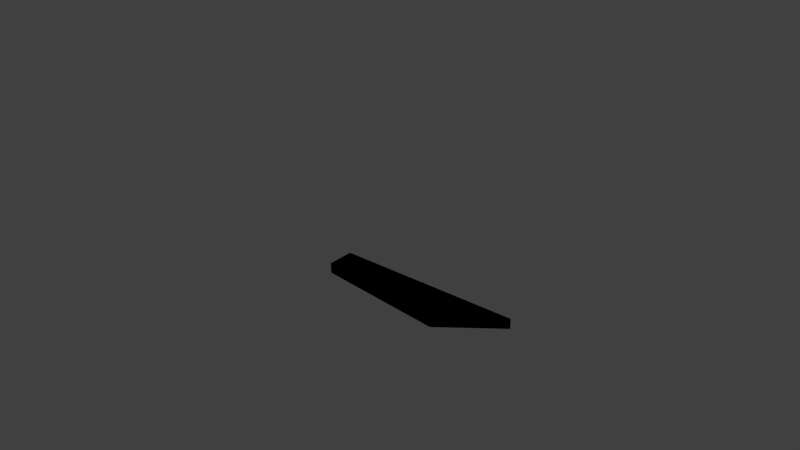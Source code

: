 # Source: dungeon_props.blend  (saved by Blender 2.78.0; exported with 4.5.12 LTS)
import bpy
from mathutils import Matrix  # noqa: F401  (used for matrix-valued properties, if any)

bpy.ops.wm.read_factory_settings(use_empty=True)
scene = bpy.context.scene
scene.name = 'dungeon_props'

# ---- collections
col_collection_1 = bpy.data.collections.new('Collection 1'); scene.collection.children.link(col_collection_1)
col_collection_1.hide_render = True
col_collection_1.hide_viewport = True
col_collection_2 = bpy.data.collections.new('Collection 2'); scene.collection.children.link(col_collection_2)
col_collection_2.hide_render = True
col_collection_2.hide_viewport = True
col_collection_3 = bpy.data.collections.new('Collection 3'); scene.collection.children.link(col_collection_3)
col_collection_3.hide_render = True
col_collection_3.hide_viewport = True
col_collection_4 = bpy.data.collections.new('Collection 4'); scene.collection.children.link(col_collection_4)
col_collection_4.hide_render = True
col_collection_4.hide_viewport = True
col_collection_5 = bpy.data.collections.new('Collection 5'); scene.collection.children.link(col_collection_5)
col_collection_5.hide_render = True
col_collection_5.hide_viewport = True
col_collection_6 = bpy.data.collections.new('Collection 6'); scene.collection.children.link(col_collection_6)
col_collection_6.hide_render = True
col_collection_6.hide_viewport = True
col_collection_7 = bpy.data.collections.new('Collection 7'); scene.collection.children.link(col_collection_7)
col_collection_7.hide_render = True
col_collection_7.hide_viewport = True
col_collection_8 = bpy.data.collections.new('Collection 8'); scene.collection.children.link(col_collection_8)
col_collection_8.hide_render = True
col_collection_8.hide_viewport = True
col_collection_9 = bpy.data.collections.new('Collection 9'); scene.collection.children.link(col_collection_9)
col_collection_9.hide_render = True
col_collection_9.hide_viewport = True
col_collection_10 = bpy.data.collections.new('Collection 10'); scene.collection.children.link(col_collection_10)
col_collection_11 = bpy.data.collections.new('Collection 11'); scene.collection.children.link(col_collection_11)
col_collection_11.hide_render = True
col_collection_11.hide_viewport = True
col_collection_12 = bpy.data.collections.new('Collection 12'); scene.collection.children.link(col_collection_12)
col_collection_12.hide_render = True
col_collection_12.hide_viewport = True
col_collection_13 = bpy.data.collections.new('Collection 13'); scene.collection.children.link(col_collection_13)
col_collection_13.hide_render = True
col_collection_13.hide_viewport = True

# ---- materials (node trees are filled in below, after node groups)
mat_collision = bpy.data.materials.new('collision')
mat_dungeon_props = bpy.data.materials.new('dungeon_props')
mat_dungeon_props.alpha_threshold = 0.0
mat_dungeon_props.roughness = 0.5
mat_dungeon_props.specular_intensity = 0.5173

# ---- material node trees
mat_dungeon_props.use_nodes = True; mat_dungeon_props.node_tree.nodes.clear()
_N = mat_dungeon_props.node_tree.nodes; _L = mat_dungeon_props.node_tree.links
n0 = _N.new('ShaderNodeSeparateColor'); n0.name = 'Separate RGB'; n0.location = (-919, 144)
n1 = _N.new('ShaderNodeSqueeze'); n1.name = 'Squeeze Value'; n1.location = (-732, 165)
n1.inputs[1].default_value = 9.5
n1.inputs[2].default_value = 0.7
n2 = _N.new('ShaderNodeCombineColor'); n2.name = 'Combine RGB'; n2.location = (-524, 171)
n3 = _N.new('NodeUndefined'); n3.name = 'Extended Material'; n3.location = (-177, 589)
n3.inputs[2].default_value = 1.0
n3.inputs[3].default_value = (0.0, 0.0, 0.0)
n3.inputs[4].default_value = (1.0, 1.0, 1.0, 1.0)
n3.inputs[5].default_value = 1.0
n3.inputs[6].default_value = 0.0
n3.inputs[7].default_value = 0.0
n3.inputs[8].default_value = 0.0
n3.inputs[10].default_value = 0.0
n4 = _N.new('NodeUndefined'); n4.name = 'Geometry'; n4.location = (-1836, -428)
n5 = _N.new('NodeUndefined'); n5.name = 'Output'; n5.location = (430, 893)
n6 = _N.new('NodeUndefined'); n6.name = 'Texture'; n6.location = (-1434, -98)
n7 = _N.new('NodeReroute'); n7.name = 'Reroute'; n7.location = (-761, -60)
n7.width = 16
n8 = _N.new('ShaderNodeMix'); n8.name = 'Mix'; n8.location = (-649, 37)
n8.data_type = 'RGBA'
n8.blend_type = 'BURN'
n8.inputs[0].default_value = 0.04
_L.new(n7.outputs[0], n8.inputs[6])
_L.new(n6.outputs[0], n3.inputs[9])
_L.new(n3.outputs[0], n5.inputs[0])
_L.new(n3.outputs[1], n5.inputs[1])
_L.new(n6.outputs[1], n0.inputs[0])
_L.new(n0.outputs[0], n1.inputs[0])
_L.new(n1.outputs[0], n2.inputs[0])
_L.new(n1.outputs[0], n2.inputs[1])
_L.new(n1.outputs[0], n2.inputs[2])
_L.new(n2.outputs[0], n3.inputs[1])
_L.new(n4.outputs[4], n6.inputs[0])
_L.new(n8.outputs[2], n3.inputs[0])
_L.new(n6.outputs[1], n7.inputs[0])
_L.new(n7.outputs[0], n8.inputs[7])

# ---- world
world_world = bpy.data.worlds.new('World'); scene.world = world_world
world_world.color = (0.05088, 0.05088, 0.05088)
world_world.use_sun_shadow = False
world_world.sun_shadow_jitter_overblur = 0.0
world_world.cycles.sampling_method = 'NONE'
world_world.cycles.sample_map_resolution = 256

# ---- lights
light_sun = bpy.data.lights.new('Sun', 'SUN')
light_sun.transmission_factor = 0.0
light_sun.angle = 0.1993
light_sun.energy = 1.0
light_sun.shadow_buffer_clip_start = 0.5
light_sun.shadow_soft_size = 0.1
light_sun.shadow_cascade_max_distance = 1000.0
light_sun.cycles.use_multiple_importance_sampling = False

# ---- meshes
me_skull_collision = bpy.data.meshes.new('skull_collision')
me_skull_collision.from_pydata([(0.0, 0.0, -0.1407), (0.0, 0.0, 0.1407), (-0.09721, -0.09721, 0.0), (-0.09721, 0.09721, 0.0), (0.09721, 0.09721, 0.0), (0.09721, -0.09721, 0.0)], [], [(5, 2, 0), (4, 5, 0), (3, 4, 0), (2, 3, 0), (1, 3, 2), (1, 4, 3), (1, 5, 4), (1, 2, 5)])
me_skull_collision.materials.append(mat_collision)
me_skull_collision.use_remesh_preserve_volume = False
me_skull_collision.use_remesh_preserve_attributes = False
me_skull_collision.use_mirror_vertex_groups = False
me_skull_collision.update()
me_skull = bpy.data.meshes.new('skull')
me_skull.from_pydata([(-0.05007, -0.06469, -0.04239), (-0.06367, 0.08077, -0.01701), (-0.05856, -0.03941, 0.07973), (-0.06367, 0.08077, 0.08627), (-0.06247, -0.001021, -0.04723), (-0.07607, -0.05897, -0.01766), (-0.07607, 0.09316, 0.02259), (-0.07607, 0.0171, 0.09708), (-0.09267, 0.0171, -0.005183), (-0.04667, -0.06694, -0.08415), (-0.04189, -0.03056, -0.08578), (0.05007, -0.06469, -0.04239), (0.06367, 0.08077, -0.01701), (0.05856, -0.03941, 0.07973), (0.06367, 0.08077, 0.08627), (-1.312e-09, 0.09316, -0.02941), (-1.312e-09, -0.0997, -0.05537), (0.06247, -0.001021, -0.04723), (0.07607, -0.05897, -0.01766), (0.07607, 0.09316, 0.02259), (-1.312e-09, 0.09316, 0.09866), (-1.312e-09, -0.05534, 0.09005), (0.07607, 0.0171, 0.09708), (-1.312e-09, -0.001021, -0.06944), (-1.312e-09, 0.0171, 0.1209), (-1.312e-09, -0.09014, 0.02201), (0.09267, 0.0171, -0.005183), (-1.312e-09, 0.1154, 0.02259), (0.04667, -0.06694, -0.08415), (-1.312e-09, -0.09663, -0.08672), (0.04189, -0.03056, -0.08578), (-1.312e-09, -0.03056, -0.08578)], [], [(4, 23, 31, 10), (24, 7, 2, 21), (25, 21, 2, 5), (8, 7, 3, 6), (27, 15, 1, 6), (15, 23, 4, 1), (20, 3, 7, 24), (16, 25, 5, 0), (4, 8, 6, 1), (0, 5, 8, 4), (5, 2, 7, 8), (20, 27, 6, 3), (31, 29, 9, 10), (0, 4, 10, 9), (16, 0, 9, 29), (17, 30, 31, 23), (24, 21, 13, 22), (25, 18, 13, 21), (26, 19, 14, 22), (27, 19, 12, 15), (15, 12, 17, 23), (20, 24, 22, 14), (16, 11, 18, 25), (17, 12, 19, 26), (11, 17, 26, 18), (18, 26, 22, 13), (20, 14, 19, 27), (31, 30, 28, 29), (11, 28, 30, 17), (16, 29, 28, 11)])
me_skull.polygons.foreach_set('use_smooth', [True] * 30)
_uv = me_skull.uv_layers.new(name='UVMap_0')
_uv.uv.foreach_set('vector', [0.643, 0.9759, 0.6322, 0.9558, 0.6414, 0.949, 0.6504, 0.9596, 0.7112, 0.8977, 0.7254, 0.919, 0.7053, 0.9266, 0.6928, 0.9113, 0.6758, 0.9237, 0.6928, 0.9113, 0.7053, 0.9266, 0.6826, 0.9457, 0.6983, 0.9587, 0.7227, 0.9384, 0.7325, 0.958, 0.7175, 0.9699, 0.7312, 0.9883, 0.7156, 0.9968, 0.7074, 0.9777, 0.7175, 0.9699, 0.6038, 0.9767, 0.6322, 0.9558, 0.643, 0.9759, 0.6189, 0.9935, 0.7317, 0.8826, 0.7419, 0.9032, 0.7254, 0.919, 0.7112, 0.8977, 0.6608, 0.9348, 0.6758, 0.9237, 0.6826, 0.9457, 0.6727, 0.9469, 0.6826, 0.9647, 0.6983, 0.9587, 0.7175, 0.9699, 0.7074, 0.9777, 0.6727, 0.9469, 0.6826, 0.9457, 0.6983, 0.9587, 0.6826, 0.9647, 0.6826, 0.9457, 0.7053, 0.9266, 0.7227, 0.9384, 0.6983, 0.9587, 0.7488, 0.9707, 0.7312, 0.9883, 0.7175, 0.9699, 0.7325, 0.958, 0.6414, 0.949, 0.6548, 0.9392, 0.6608, 0.9526, 0.6504, 0.9596, 0.6727, 0.9469, 0.6826, 0.9647, 0.6659, 0.963, 0.6608, 0.9526, 0.6608, 0.9348, 0.6727, 0.9469, 0.6608, 0.9526, 0.6548, 0.9392, 0.6162, 0.9395, 0.634, 0.9373, 0.6414, 0.949, 0.6322, 0.9558, 0.7112, 0.8977, 0.6928, 0.9113, 0.6819, 0.8947, 0.6951, 0.8778, 0.6758, 0.9237, 0.6569, 0.9107, 0.6819, 0.8947, 0.6928, 0.9113, 0.6492, 0.8919, 0.6442, 0.8702, 0.66, 0.8595, 0.6758, 0.8747, 0.6307, 0.8517, 0.6442, 0.8702, 0.6337, 0.8775, 0.6179, 0.864, 0.6038, 0.9767, 0.5922, 0.9573, 0.6162, 0.9395, 0.6322, 0.9558, 0.7317, 0.8826, 0.7112, 0.8977, 0.6951, 0.8778, 0.7151, 0.8668, 0.6608, 0.9348, 0.6528, 0.9198, 0.6569, 0.9107, 0.6758, 0.9237, 0.6388, 0.9051, 0.6337, 0.8775, 0.6442, 0.8702, 0.6492, 0.8919, 0.6528, 0.9198, 0.6388, 0.9051, 0.6492, 0.8919, 0.6569, 0.9107, 0.6569, 0.9107, 0.6492, 0.8919, 0.6758, 0.8747, 0.6819, 0.8947, 0.6527, 0.8401, 0.66, 0.8595, 0.6442, 0.8702, 0.6307, 0.8517, 0.6414, 0.949, 0.634, 0.9373, 0.6438, 0.9294, 0.6548, 0.9392, 0.6528, 0.9198, 0.6438, 0.9294, 0.6354, 0.9215, 0.6388, 0.9051, 0.6608, 0.9348, 0.6548, 0.9392, 0.6438, 0.9294, 0.6528, 0.9198])
me_skull.materials.append(mat_dungeon_props)
me_skull.use_remesh_preserve_volume = False
me_skull.use_remesh_preserve_attributes = False
me_skull.use_mirror_vertex_groups = False
me_skull.update()
me_torax_collision = bpy.data.meshes.new('torax_collision')
me_torax_collision.from_pydata([(8.283e-09, 0.1074, -0.3313), (2.43e-08, -0.2051, 0.0), (8.283e-09, 0.0268, 0.2581), (0.2085, 0.1373, 0.01525), (-0.2085, 0.1199, 0.0)], [], [(2, 4, 1), (1, 4, 0), (4, 3, 0), (3, 1, 0), (2, 3, 4), (2, 1, 3)])
me_torax_collision.materials.append(mat_collision)
me_torax_collision.use_remesh_preserve_volume = False
me_torax_collision.use_remesh_preserve_attributes = False
me_torax_collision.use_mirror_vertex_groups = False
me_torax_collision.update()
me_torax = bpy.data.meshes.new('torax')
me_torax.from_pydata([(-1.685e-05, 0.1353, -0.3231), (0.1326, 0.1, -0.311), (-1.557e-06, 0.1517, 0.2261), (0.1414, 0.07226, 0.2261), (-0.1324, 0.1106, -0.333), (-0.1413, 0.07357, 0.2261), (0.1658, -0.1001, -0.2269), (0.1414, -0.08023, 0.2261), (-0.1581, -0.09075, -0.223), (-0.1413, -0.08023, 0.2261), (7.814e-05, -0.1441, 0.2261), (8.598e-05, 0.1716, 0.1004), (7.477e-05, 0.182, -0.1207), (0.206, 0.08259, -0.1196), (0.2003, 0.08376, 0.09971), (-0.2, 0.08561, 0.0997), (-0.2071, 0.08506, -0.1198), (0.1941, -0.1161, -0.06904), (0.2003, -0.1103, 0.09971), (-0.2, -0.1103, 0.0997), (-0.2006, -0.1114, -0.0656), (0.0001987, -0.2007, 0.09971), (-0.001721, -0.1899, -0.04369)], [], [(0, 12, 13, 1), (3, 7, 18, 14), (18, 7, 10, 21), (4, 8, 20, 16), (6, 17, 22), (11, 15, 5, 2), (11, 2, 3, 14), (15, 19, 9, 5), (13, 17, 6, 1), (21, 10, 9, 19), (8, 22, 20), (22, 21, 19, 20), (13, 12, 11, 14), (12, 16, 15, 11), (16, 20, 19, 15), (14, 18, 17, 13), (0, 4, 16, 12), (17, 18, 21, 22)])
me_torax.polygons.foreach_set('use_smooth', [True] * 18)
_uv = me_torax.uv_layers.new(name='UVMap_0')
_uv.uv.foreach_set('vector', [0.6142, 0.8758, 0.5705, 0.8757, 0.5699, 0.8333, 0.6119, 0.8438, 0.502, 0.8394, 0.5027, 0.8043, 0.5328, 0.7998, 0.53, 0.835, 0.5328, 0.7998, 0.5027, 0.8043, 0.5025, 0.7693, 0.5318, 0.7554, 0.6163, 0.9071, 0.5901, 0.9565, 0.562, 0.9537, 0.5696, 0.9184, 0.5889, 0.7945, 0.5641, 0.7962, 0.566, 0.7505, 0.5279, 0.8755, 0.5295, 0.9159, 0.5016, 0.9113, 0.5019, 0.8754, 0.5279, 0.8755, 0.5019, 0.8754, 0.502, 0.8394, 0.53, 0.835, 0.5295, 0.9159, 0.5319, 0.9511, 0.502, 0.9463, 0.5016, 0.9113, 0.5699, 0.8333, 0.5641, 0.7962, 0.5889, 0.7945, 0.6119, 0.8438, 0.5306, 0.995, 0.5016, 0.9809, 0.502, 0.9463, 0.5319, 0.9511, 0.5901, 0.9565, 0.5648, 0.9992, 0.562, 0.9537, 0.5648, 0.9992, 0.5306, 0.995, 0.5319, 0.9511, 0.562, 0.9537, 0.5699, 0.8333, 0.5705, 0.8757, 0.5279, 0.8755, 0.53, 0.835, 0.5705, 0.8757, 0.5696, 0.9184, 0.5295, 0.9159, 0.5279, 0.8755, 0.5696, 0.9184, 0.562, 0.9537, 0.5319, 0.9511, 0.5295, 0.9159, 0.53, 0.835, 0.5328, 0.7998, 0.5641, 0.7962, 0.5699, 0.8333, 0.6142, 0.8758, 0.6163, 0.9071, 0.5696, 0.9184, 0.5705, 0.8757, 0.5641, 0.7962, 0.5328, 0.7998, 0.5318, 0.7554, 0.566, 0.7505])
me_torax.materials.append(mat_dungeon_props)
me_torax.use_remesh_preserve_volume = False
me_torax.use_remesh_preserve_attributes = False
me_torax.use_mirror_vertex_groups = False
me_torax.update()
me_bone = bpy.data.meshes.new('bone')
me_bone.from_pydata([(-0.009715, -0.009988, -0.2386), (-0.01542, 0.01559, -0.2386), (0.01658, 0.01398, -0.2386), (0.02065, -0.0129, -0.2386), (-0.01967, -0.01901, 0.2336), (-0.01031, 0.01398, 0.2336), (0.01658, 0.01398, 0.2336), (0.01658, -0.0129, 0.2336), (-0.04757, -0.03372, 0.2739), (-0.0549, 0.0254, 0.2739), (0.04114, 0.03032, 0.2698), (0.04114, -0.02335, 0.2698), (-0.03893, -0.01569, 0.3022), (-0.04626, 0.01677, 0.3022), (0.0325, 0.02169, 0.2884), (0.0325, -0.005313, 0.2884), (-0.02306, -0.03145, -0.2613), (-0.02306, 0.02674, -0.2714), (0.02934, 0.02674, -0.2714), (0.02934, -0.03145, -0.2613), (-0.01212, -0.02131, -0.2958), (-0.01212, 0.0166, -0.2958), (0.0184, 0.0166, -0.2958), (0.0184, -0.02131, -0.2958)], [], [(4, 5, 1, 0), (5, 6, 2, 1), (6, 7, 3, 2), (7, 4, 0, 3), (3, 0, 16, 19), (4, 7, 11, 8), (8, 11, 15, 12), (7, 6, 10, 11), (6, 5, 9, 10), (5, 4, 8, 9), (15, 14, 13, 12), (11, 10, 14, 15), (10, 9, 13, 14), (9, 8, 12, 13), (19, 16, 20, 23), (2, 3, 19, 18), (1, 2, 18, 17), (0, 1, 17, 16), (20, 21, 22, 23), (18, 19, 23, 22), (17, 18, 22, 21), (16, 17, 21, 20)])
me_bone.polygons.foreach_set('use_smooth', [True] * 22)
_uv = me_bone.uv_layers.new(name='UVMap_0')
_uv.uv.foreach_set('vector', [0.7481, 0.7736, 0.7477, 0.785, 0.5903, 0.7808, 0.5906, 0.7721, 0.7477, 0.785, 0.7475, 0.794, 0.5902, 0.7915, 0.5903, 0.7808, 0.7479, 0.7524, 0.7479, 0.7614, 0.5905, 0.7619, 0.5905, 0.7528, 0.7479, 0.7614, 0.7481, 0.7736, 0.5906, 0.7721, 0.5905, 0.7619, 0.6567, 0.8268, 0.6469, 0.8353, 0.6427, 0.8237, 0.6511, 0.8191, 0.6947, 0.8384, 0.6894, 0.8264, 0.699, 0.8135, 0.7125, 0.8424, 0.7125, 0.8424, 0.699, 0.8135, 0.7086, 0.8119, 0.722, 0.8345, 0.6894, 0.8264, 0.6806, 0.8226, 0.6814, 0.8059, 0.699, 0.8135, 0.6804, 0.8539, 0.6881, 0.849, 0.7027, 0.8556, 0.6806, 0.8697, 0.6881, 0.849, 0.6947, 0.8384, 0.7125, 0.8424, 0.7027, 0.8556, 0.7086, 0.8119, 0.7161, 0.8058, 0.7327, 0.8292, 0.722, 0.8345, 0.699, 0.8135, 0.6814, 0.8059, 0.6871, 0.8004, 0.6959, 0.8042, 0.6806, 0.8697, 0.7027, 0.8556, 0.7083, 0.8611, 0.6877, 0.8738, 0.7027, 0.8556, 0.7125, 0.8424, 0.717, 0.8543, 0.7083, 0.8611, 0.6511, 0.8191, 0.6427, 0.8237, 0.6383, 0.8179, 0.6435, 0.808, 0.6672, 0.8237, 0.6567, 0.8268, 0.6511, 0.8191, 0.6672, 0.8086, 0.6355, 0.8383, 0.6236, 0.8448, 0.6133, 0.8318, 0.63, 0.828, 0.6469, 0.8353, 0.6355, 0.8383, 0.63, 0.828, 0.6427, 0.8237, 0.6383, 0.8179, 0.6278, 0.8194, 0.6285, 0.8072, 0.6435, 0.808, 0.6672, 0.8086, 0.6511, 0.8191, 0.6435, 0.808, 0.658, 0.8004, 0.63, 0.828, 0.6133, 0.8318, 0.6161, 0.821, 0.6278, 0.8194, 0.6427, 0.8237, 0.63, 0.828, 0.6278, 0.8194, 0.6383, 0.8179])
me_bone.materials.append(mat_dungeon_props)
me_bone.use_remesh_preserve_volume = False
me_bone.use_remesh_preserve_attributes = False
me_bone.use_mirror_vertex_groups = False
me_bone.update()
me_shackles_collision = bpy.data.meshes.new('shackles_collision')
me_shackles_collision.from_pydata([(-0.5122, 0.1177, -4.372e-09), (-0.3726, 0.3393, -4.372e-09), (0.3434, -0.01006, -5.83e-09), (-0.2329, 0.1177, -4.372e-09), (-0.3726, 0.1916, 0.13), (0.2774, -0.2635, -5.83e-09), (0.5436, -0.1789, -5.83e-09), (0.3882, -0.1508, 0.13)], [], [(7, 2, 5), (7, 5, 6), (7, 6, 2), (4, 1, 0), (4, 0, 3), (4, 3, 1)])
me_shackles_collision.materials.append(mat_collision)
me_shackles_collision.use_remesh_preserve_volume = False
me_shackles_collision.use_remesh_preserve_attributes = False
me_shackles_collision.use_mirror_vertex_groups = False
me_shackles_collision.update()
me_shackles = bpy.data.meshes.new('shackles')
me_shackles.from_pydata([(0.3003, -0.1453, 0.08015), (0.32, -0.2106, -3.896e-09), (0.3099, -0.09968, -3.896e-09), (-0.01757, -0.3183, 0.02583), (-0.005494, -0.372, -3.896e-09), (-0.01241, -0.2592, -3.896e-09), (-0.1761, -0.2784, 0.02758), (-0.2085, -0.3269, -3.896e-09), (-0.1276, -0.2452, -3.896e-09), (-0.3702, 0.1191, 0.07168), (-0.4259, 0.1125, -3.896e-09), (-0.3186, 0.1417, -3.896e-09), (0.1677, -0.2766, -3.896e-09), (0.1266, -0.2127, 0.04223), (0.1114, -0.1725, -3.896e-09), (-0.3016, 0.1752, 0.1063), (-0.3023, 0.2135, 0.1063), (-0.3023, 0.2135, -3.896e-09), (-0.3016, 0.1752, -3.896e-09), (-0.3214, 0.1426, -3.896e-09), (-0.3576, 0.1187, -3.896e-09), (-0.3993, 0.1159, -3.896e-09), (-0.4362, 0.1405, -3.896e-09), (-0.4542, 0.1743, -3.896e-09), (-0.4639, 0.207, -3.896e-09), (-0.4578, 0.2403, -3.896e-09), (-0.4404, 0.2652, -3.896e-09), (-0.4104, 0.285, -3.896e-09), (-0.3713, 0.2872, -3.896e-09), (-0.3411, 0.2754, -3.896e-09), (-0.3165, 0.2485, -3.896e-09), (-0.3214, 0.1426, 0.1063), (-0.3576, 0.1187, 0.1063), (-0.3993, 0.1159, 0.1063), (-0.4362, 0.1405, 0.1063), (-0.4542, 0.1743, 0.1063), (-0.4639, 0.207, 0.1063), (-0.4578, 0.2403, 0.1063), (-0.4404, 0.2652, 0.1063), (-0.4104, 0.285, 0.1063), (-0.3713, 0.2872, 0.1063), (-0.3411, 0.2754, 0.1063), (-0.3165, 0.2485, 0.1063), (-0.3193, 0.1803, 0.1063), (-0.3187, 0.2106, 0.1063), (-0.3187, 0.2106, -3.896e-09), (-0.3193, 0.1803, -3.896e-09), (-0.334, 0.1544, -3.896e-09), (-0.3631, 0.1351, -3.896e-09), (-0.3952, 0.1339, -3.896e-09), (-0.4233, 0.1521, -3.896e-09), (-0.4382, 0.1809, -3.896e-09), (-0.4466, 0.208, -3.896e-09), (-0.4418, 0.2336, -3.896e-09), (-0.4283, 0.2528, -3.896e-09), (-0.4053, 0.2685, -3.896e-09), (-0.3742, 0.2685, -3.896e-09), (-0.3505, 0.2609, -3.896e-09), (-0.3294, 0.2369, -3.896e-09), (-0.334, 0.1544, 0.1063), (-0.3631, 0.1351, 0.1063), (-0.3952, 0.1339, 0.1063), (-0.4233, 0.1521, 0.1063), (-0.4382, 0.1809, 0.1063), (-0.4466, 0.208, 0.1063), (-0.4418, 0.2336, 0.1063), (-0.4283, 0.2528, 0.1063), (-0.4053, 0.2685, 0.1063), (-0.3742, 0.2685, 0.1063), (-0.3505, 0.2609, 0.1063), (-0.3294, 0.2369, 0.1063), (0.324, -0.08782, 0.1063), (0.3579, -0.06998, 0.1063), (0.3579, -0.06998, -3.896e-09), (0.324, -0.08782, -3.896e-09), (0.3049, -0.1208, -3.896e-09), (0.3014, -0.164, -3.896e-09), (0.319, -0.202, -3.896e-09), (0.3584, -0.2225, -3.896e-09), (0.3967, -0.2219, -3.896e-09), (0.43, -0.2147, -3.896e-09), (0.4563, -0.1933, -3.896e-09), (0.4697, -0.1661, -3.896e-09), (0.4727, -0.1303, -3.896e-09), (0.4557, -0.09491, -3.896e-09), (0.4308, -0.07416, -3.896e-09), (0.3954, -0.06556, -3.896e-09), (0.3049, -0.1208, 0.1063), (0.3014, -0.164, 0.1063), (0.319, -0.202, 0.1063), (0.3584, -0.2225, 0.1063), (0.3967, -0.2219, 0.1063), (0.43, -0.2147, 0.1063), (0.4563, -0.1933, 0.1063), (0.4697, -0.1661, 0.1063), (0.4727, -0.1303, 0.1063), (0.4557, -0.09491, 0.1063), (0.4308, -0.07416, 0.1063), (0.3954, -0.06556, 0.1063), (0.3369, -0.1009, 0.1063), (0.3632, -0.08578, 0.1063), (0.3632, -0.08578, -3.896e-09), (0.3369, -0.1009, -3.896e-09), (0.3214, -0.1262, -3.896e-09), (0.3185, -0.161, -3.896e-09), (0.3329, -0.1897, -3.896e-09), (0.3623, -0.2056, -3.896e-09), (0.3947, -0.2047, -3.896e-09), (0.4225, -0.1991, -3.896e-09), (0.4427, -0.1826, -3.896e-09), (0.453, -0.1615, -3.896e-09), (0.4557, -0.1338, -3.896e-09), (0.4407, -0.1065, -3.896e-09), (0.4227, -0.08943, -3.896e-09), (0.3915, -0.08241, -3.896e-09), (0.3214, -0.1262, 0.1063), (0.3185, -0.161, 0.1063), (0.3329, -0.1897, 0.1063), (0.3623, -0.2056, 0.1063), (0.3947, -0.2047, 0.1063), (0.4225, -0.1991, 0.1063), (0.4427, -0.1826, 0.1063), (0.453, -0.1615, 0.1063), (0.4557, -0.1338, 0.1063), (0.4407, -0.1065, 0.1063), (0.4227, -0.08943, 0.1063), (0.3915, -0.08241, 0.1063), (0.344, -0.07859, 0.01372), (0.3439, -0.07859, 0.04446), (0.3574, -0.07161, 0.02913), (0.3304, -0.08559, 0.02902), (0.3261, -0.04652, 0.02279), (0.3419, -0.0471, 0.03337), (0.3326, -0.05953, 0.04455), (0.3173, -0.05949, 0.03325), (0.3182, -0.03041, 0.04837), (0.3365, -0.03699, 0.04966), (0.3302, -0.05496, 0.05127), (0.3122, -0.04892, 0.0497), (0.3239, -0.04184, 0.08101), (0.3402, -0.04356, 0.06997), (0.3316, -0.05738, 0.05916), (0.3156, -0.0559, 0.0701), (0.344, -0.07844, 0.09169), (0.3578, -0.07135, 0.07641), (0.344, -0.07849, 0.06113), (0.3302, -0.08561, 0.07648), (0.3959, -0.06634, 0.07648), (0.411, -0.07014, 0.06113), (0.426, -0.0739, 0.07641), (0.411, -0.07011, 0.09169), (0.4046, -0.03441, 0.0701), (0.4156, -0.04612, 0.05916), (0.4312, -0.04144, 0.06997), (0.4201, -0.02935, 0.08101), (0.4066, -0.02691, 0.0497), (0.4162, -0.04336, 0.05127), (0.4328, -0.03404, 0.04966), (0.4234, -0.01703, 0.04837), (0.4035, -0.03821, 0.03325), (0.4149, -0.04837, 0.04455), (0.4301, -0.04518, 0.03337), (0.4186, -0.0343, 0.02279), (0.396, -0.06644, 0.02902), (0.4256, -0.07385, 0.02913), (0.4108, -0.07012, 0.04446), (0.4109, -0.07019, 0.01372), (0.3222, -0.1963, 0.04781), (0.3088, -0.1734, 0.0476), (0.3135, -0.183, 0.03243), (0.3156, -0.1866, 0.06258), (0.2873, -0.1988, 0.0406), (0.2951, -0.186, 0.02883), (0.2959, -0.1742, 0.04386), (0.289, -0.1875, 0.04966), (0.2677, -0.1762, 0.03591), (0.2802, -0.173, 0.02623), (0.2894, -0.1689, 0.0419), (0.274, -0.1744, 0.04693), (0.2735, -0.1436, 0.04016), (0.2824, -0.1515, 0.02746), (0.2901, -0.1606, 0.04231), (0.2762, -0.1527, 0.04866), (0.3053, -0.1301, 0.04695), (0.3077, -0.1402, 0.03325), (0.3045, -0.1548, 0.04455), (0.3027, -0.1407, 0.06229), (-0.3033, 0.1961, 0.01372), (-0.3032, 0.1961, 0.04446), (-0.3035, 0.2113, 0.02913), (-0.3031, 0.1808, 0.02902), (-0.2666, 0.1955, 0.02279), (-0.2745, 0.2091, 0.03337), (-0.2811, 0.1951, 0.04455), (-0.2739, 0.1816, 0.03325), (-0.2487, 0.1961, 0.04837), (-0.2631, 0.2091, 0.04966), (-0.276, 0.1951, 0.05127), (-0.2621, 0.182, 0.0497), (-0.2614, 0.1957, 0.08101), (-0.2706, 0.2093, 0.06997), (-0.2788, 0.1952, 0.05916), (-0.2699, 0.1818, 0.0701), (-0.3032, 0.1963, 0.09169), (-0.3034, 0.2118, 0.07641), (-0.3032, 0.1962, 0.06113), (-0.303, 0.1807, 0.07648), (-0.3169, 0.2477, 0.07648), (-0.3273, 0.2592, 0.06113), (-0.3377, 0.2708, 0.07641), (-0.3273, 0.2593, 0.09169), (-0.2928, 0.2704, 0.0701), (-0.3083, 0.2747, 0.05916), (-0.3115, 0.2906, 0.06997), (-0.2956, 0.2865, 0.08101), (-0.2872, 0.2757, 0.0497), (-0.3062, 0.2764, 0.05127), (-0.3057, 0.2955, 0.04966), (-0.2863, 0.2952, 0.04837), (-0.2956, 0.2676, 0.03325), (-0.31, 0.273, 0.04455), (-0.3143, 0.2879, 0.03337), (-0.2993, 0.2829, 0.02279), (-0.317, 0.2478, 0.02902), (-0.3375, 0.2704, 0.02913), (-0.3272, 0.2591, 0.04446), (-0.3273, 0.2591, 0.01372), (-0.396, 0.1181, 0.04781), (-0.3704, 0.1205, 0.0476), (-0.3811, 0.1201, 0.03243), (-0.3852, 0.119, 0.06258), (-0.3827, 0.0896, 0.0406), (-0.375, 0.1025, 0.02883), (-0.365, 0.1088, 0.04386), (-0.3735, 0.09645, 0.04966), (-0.3536, 0.08291, 0.03591), (-0.3566, 0.09546, 0.02623), (-0.3573, 0.1055, 0.0419), (-0.3549, 0.08932, 0.04693), (-0.3275, 0.1034, 0.04016), (-0.3386, 0.1075, 0.02746), (-0.3503, 0.11, 0.04231), (-0.3368, 0.1015, 0.04866), (-0.3305, 0.1378, 0.04695), (-0.3406, 0.1352, 0.03325), (-0.352, 0.1255, 0.04455), (-0.3386, 0.1305, 0.06229)], [], [(12, 13, 3, 4), (13, 14, 5, 3), (4, 3, 6, 7), (3, 5, 8, 6), (7, 6, 9, 10), (6, 8, 11, 9), (1, 0, 13, 12), (0, 2, 14, 13), (20, 32, 33, 21), (25, 37, 38, 26), (19, 31, 32, 20), (24, 36, 37, 25), (22, 34, 35, 23), (23, 35, 36, 24), (29, 41, 42, 30), (18, 15, 31, 19), (21, 33, 34, 22), (26, 38, 39, 27), (27, 39, 40, 28), (17, 16, 15, 18), (28, 40, 41, 29), (60, 48, 49, 61), (65, 53, 54, 66), (59, 47, 48, 60), (64, 52, 53, 65), (62, 50, 51, 63), (63, 51, 52, 64), (69, 57, 58, 70), (43, 46, 47, 59), (61, 49, 50, 62), (66, 54, 55, 67), (67, 55, 56, 68), (44, 45, 46, 43), (68, 56, 57, 69), (35, 63, 64, 36), (38, 66, 67, 39), (41, 69, 70, 42), (31, 59, 60, 32), (32, 60, 61, 33), (16, 44, 43, 15), (34, 62, 63, 35), (36, 64, 65, 37), (15, 43, 59, 31), (37, 65, 66, 38), (40, 68, 69, 41), (39, 67, 68, 40), (33, 61, 62, 34), (42, 70, 58, 30), (17, 45, 44, 16), (76, 77, 89, 88), (81, 82, 94, 93), (75, 76, 88, 87), (80, 81, 93, 92), (78, 79, 91, 90), (79, 80, 92, 91), (85, 86, 98, 97), (74, 75, 87, 71), (77, 78, 90, 89), (82, 83, 95, 94), (83, 84, 96, 95), (73, 74, 71, 72), (84, 85, 97, 96), (116, 117, 105, 104), (121, 122, 110, 109), (115, 116, 104, 103), (120, 121, 109, 108), (118, 119, 107, 106), (119, 120, 108, 107), (125, 126, 114, 113), (99, 115, 103, 102), (117, 118, 106, 105), (122, 123, 111, 110), (123, 124, 112, 111), (100, 99, 102, 101), (124, 125, 113, 112), (91, 92, 120, 119), (94, 95, 123, 122), (97, 98, 126, 125), (87, 88, 116, 115), (88, 89, 117, 116), (72, 71, 99, 100), (90, 91, 119, 118), (92, 93, 121, 120), (71, 87, 115, 99), (93, 94, 122, 121), (96, 97, 125, 124), (95, 96, 124, 123), (89, 90, 118, 117), (98, 86, 114, 126), (73, 72, 100, 101), (146, 142, 141, 145), (130, 134, 131, 127), (136, 132, 131, 135), (134, 138, 135, 131), (140, 136, 135, 139), (138, 142, 139, 135), (143, 139, 142, 146), (139, 143, 144, 140), (133, 134, 130, 128), (137, 138, 134, 133), (141, 142, 138, 137), (133, 128, 129, 132), (137, 133, 132, 136), (141, 137, 136, 140), (140, 144, 145, 141), (132, 129, 127, 131), (161, 164, 166, 162), (153, 149, 148, 152), (152, 156, 157, 153), (156, 160, 161, 157), (160, 165, 164, 161), (152, 151, 155, 156), (156, 155, 159, 160), (160, 159, 163, 165), (154, 150, 149, 153), (150, 154, 151, 147), (155, 151, 154, 158), (153, 157, 158, 154), (159, 155, 158, 162), (157, 161, 162, 158), (163, 159, 162, 166), (147, 151, 152, 148), (186, 182, 181, 185), (170, 174, 171, 167), (176, 172, 171, 175), (174, 178, 175, 171), (180, 176, 175, 179), (178, 182, 179, 175), (183, 179, 182, 186), (179, 183, 184, 180), (173, 174, 170, 168), (177, 178, 174, 173), (181, 182, 178, 177), (173, 168, 169, 172), (177, 173, 172, 176), (181, 177, 176, 180), (180, 184, 185, 181), (172, 169, 167, 171), (206, 205, 201, 202), (190, 187, 191, 194), (196, 195, 191, 192), (194, 191, 195, 198), (200, 199, 195, 196), (198, 195, 199, 202), (203, 206, 202, 199), (199, 200, 204, 203), (193, 188, 190, 194), (197, 193, 194, 198), (201, 197, 198, 202), (193, 192, 189, 188), (197, 196, 192, 193), (201, 200, 196, 197), (200, 201, 205, 204), (192, 191, 187, 189), (221, 222, 226, 224), (213, 212, 208, 209), (212, 213, 217, 216), (216, 217, 221, 220), (220, 221, 224, 225), (212, 216, 215, 211), (216, 220, 219, 215), (220, 225, 223, 219), (214, 213, 209, 210), (210, 207, 211, 214), (215, 218, 214, 211), (213, 214, 218, 217), (219, 222, 218, 215), (217, 218, 222, 221), (223, 226, 222, 219), (207, 208, 212, 211), (246, 245, 241, 242), (230, 227, 231, 234), (236, 235, 231, 232), (234, 231, 235, 238), (240, 239, 235, 236), (238, 235, 239, 242), (243, 246, 242, 239), (239, 240, 244, 243), (233, 228, 230, 234), (237, 233, 234, 238), (241, 237, 238, 242), (233, 232, 229, 228), (237, 236, 232, 233), (241, 240, 236, 237), (240, 241, 245, 244), (232, 231, 227, 229)])
me_shackles.polygons.foreach_set('use_smooth', [True] * 186)
_uv = me_shackles.uv_layers.new(name='UVMap_0')
_uv.uv.foreach_set('vector', [0.5197, 0.6103, 0.5504, 0.6033, 0.5584, 0.66, 0.537, 0.6706, 0.5504, 0.6033, 0.5744, 0.5975, 0.5787, 0.6452, 0.5584, 0.66, 0.537, 0.6706, 0.5584, 0.66, 0.5956, 0.6979, 0.5826, 0.7188, 0.5584, 0.66, 0.5787, 0.6452, 0.6018, 0.6738, 0.5956, 0.6979, 0.5826, 0.7188, 0.5956, 0.6979, 0.7345, 0.7195, 0.7349, 0.7481, 0.5956, 0.6979, 0.6018, 0.6738, 0.7373, 0.6908, 0.7345, 0.7195, 0.5024, 0.5611, 0.5326, 0.5478, 0.5504, 0.6033, 0.5197, 0.6103, 0.5326, 0.5478, 0.5578, 0.5333, 0.5744, 0.5975, 0.5504, 0.6033, 0.6197, 0.6641, 0.6322, 0.6342, 0.6438, 0.6388, 0.6329, 0.6693, 0.6826, 0.6817, 0.6887, 0.6489, 0.6977, 0.6501, 0.6927, 0.6833, 0.6067, 0.6582, 0.6207, 0.6292, 0.6322, 0.6342, 0.6197, 0.6641, 0.6713, 0.6795, 0.6785, 0.6471, 0.6887, 0.6489, 0.6826, 0.6817, 0.6476, 0.6739, 0.6569, 0.642, 0.6683, 0.6441, 0.6603, 0.6771, 0.6603, 0.6771, 0.6683, 0.6441, 0.6785, 0.6471, 0.6713, 0.6795, 0.7296, 0.6866, 0.7304, 0.6524, 0.7422, 0.6511, 0.7424, 0.6868, 0.5956, 0.6525, 0.6107, 0.6248, 0.6207, 0.6292, 0.6067, 0.6582, 0.6329, 0.6693, 0.6438, 0.6388, 0.6569, 0.642, 0.6476, 0.6739, 0.6927, 0.6833, 0.6977, 0.6501, 0.7085, 0.6517, 0.7048, 0.6849, 0.7048, 0.6849, 0.7085, 0.6517, 0.7205, 0.6522, 0.7184, 0.6861, 0.5852, 0.6467, 0.6011, 0.6181, 0.6107, 0.6248, 0.5956, 0.6525, 0.7184, 0.6861, 0.7205, 0.6522, 0.7304, 0.6524, 0.7296, 0.6866, 0.6345, 0.6291, 0.6466, 0.5937, 0.6562, 0.5966, 0.646, 0.6326, 0.6896, 0.6431, 0.695, 0.6047, 0.7029, 0.6057, 0.6983, 0.6446, 0.6229, 0.6245, 0.6363, 0.5902, 0.6466, 0.5937, 0.6345, 0.6291, 0.6799, 0.641, 0.6865, 0.6033, 0.695, 0.6047, 0.6896, 0.6431, 0.658, 0.6364, 0.6667, 0.5993, 0.6773, 0.6016, 0.6695, 0.6387, 0.6695, 0.6387, 0.6773, 0.6016, 0.6865, 0.6033, 0.6799, 0.641, 0.7301, 0.6464, 0.7309, 0.6075, 0.7423, 0.6076, 0.7417, 0.6455, 0.6136, 0.6195, 0.6278, 0.5867, 0.6363, 0.5902, 0.6229, 0.6245, 0.646, 0.6326, 0.6562, 0.5966, 0.6667, 0.5993, 0.658, 0.6364, 0.6983, 0.6446, 0.7029, 0.6057, 0.712, 0.6066, 0.709, 0.6455, 0.709, 0.6455, 0.712, 0.6066, 0.7226, 0.6072, 0.7208, 0.6463, 0.6047, 0.6143, 0.6193, 0.5828, 0.6278, 0.5867, 0.6136, 0.6195, 0.7208, 0.6463, 0.7226, 0.6072, 0.7309, 0.6075, 0.7301, 0.6464, 0.6683, 0.6441, 0.6695, 0.6387, 0.6799, 0.641, 0.6785, 0.6471, 0.6977, 0.6501, 0.6983, 0.6446, 0.709, 0.6455, 0.7085, 0.6517, 0.7304, 0.6524, 0.7301, 0.6464, 0.7417, 0.6455, 0.7422, 0.6511, 0.6207, 0.6292, 0.6229, 0.6245, 0.6345, 0.6291, 0.6322, 0.6342, 0.6322, 0.6342, 0.6345, 0.6291, 0.646, 0.6326, 0.6438, 0.6388, 0.6011, 0.6181, 0.6047, 0.6143, 0.6136, 0.6195, 0.6107, 0.6248, 0.6569, 0.642, 0.658, 0.6364, 0.6695, 0.6387, 0.6683, 0.6441, 0.6785, 0.6471, 0.6799, 0.641, 0.6896, 0.6431, 0.6887, 0.6489, 0.6107, 0.6248, 0.6136, 0.6195, 0.6229, 0.6245, 0.6207, 0.6292, 0.6887, 0.6489, 0.6896, 0.6431, 0.6983, 0.6446, 0.6977, 0.6501, 0.7205, 0.6522, 0.7208, 0.6463, 0.7301, 0.6464, 0.7304, 0.6524, 0.7085, 0.6517, 0.709, 0.6455, 0.7208, 0.6463, 0.7205, 0.6522, 0.6438, 0.6388, 0.646, 0.6326, 0.658, 0.6364, 0.6569, 0.642, 0.7422, 0.6511, 0.748, 0.6511, 0.7482, 0.6867, 0.7424, 0.6868, 0.5852, 0.6467, 0.5807, 0.6442, 0.5966, 0.6156, 0.6011, 0.6181, 0.6096, 0.5033, 0.6237, 0.5022, 0.6252, 0.5345, 0.6128, 0.5355, 0.6749, 0.505, 0.6851, 0.5064, 0.68, 0.5396, 0.6711, 0.5381, 0.5955, 0.5051, 0.6096, 0.5033, 0.6128, 0.5355, 0.6003, 0.537, 0.6634, 0.5037, 0.6749, 0.505, 0.6711, 0.5381, 0.6607, 0.5369, 0.6392, 0.5021, 0.6522, 0.5028, 0.6502, 0.5367, 0.6386, 0.5354, 0.6522, 0.5028, 0.6634, 0.5037, 0.6607, 0.5369, 0.6502, 0.5367, 0.7212, 0.5141, 0.7335, 0.5177, 0.7229, 0.5517, 0.7119, 0.547, 0.5831, 0.5073, 0.5955, 0.5051, 0.6003, 0.537, 0.5894, 0.5383, 0.6237, 0.5022, 0.6392, 0.5021, 0.6386, 0.5354, 0.6252, 0.5345, 0.6851, 0.5064, 0.697, 0.5084, 0.6909, 0.5413, 0.68, 0.5396, 0.697, 0.5084, 0.7104, 0.5113, 0.7025, 0.5443, 0.6909, 0.5413, 0.5715, 0.5097, 0.5831, 0.5073, 0.5894, 0.5383, 0.5783, 0.5418, 0.7104, 0.5113, 0.7212, 0.5141, 0.7119, 0.547, 0.7025, 0.5443, 0.6134, 0.5411, 0.6255, 0.5411, 0.6247, 0.5785, 0.6146, 0.5784, 0.6702, 0.5439, 0.679, 0.5451, 0.6719, 0.5836, 0.6641, 0.5822, 0.601, 0.5421, 0.6134, 0.5411, 0.6146, 0.5784, 0.6038, 0.5789, 0.6603, 0.5431, 0.6702, 0.5439, 0.6641, 0.5822, 0.6555, 0.581, 0.6381, 0.541, 0.6498, 0.5422, 0.6463, 0.58, 0.6354, 0.579, 0.6498, 0.5422, 0.6603, 0.5431, 0.6555, 0.581, 0.6463, 0.58, 0.7099, 0.5527, 0.7207, 0.5569, 0.7101, 0.5933, 0.6992, 0.5901, 0.5907, 0.5441, 0.601, 0.5421, 0.6038, 0.5789, 0.5945, 0.5797, 0.6255, 0.5411, 0.6381, 0.541, 0.6354, 0.579, 0.6247, 0.5785, 0.679, 0.5451, 0.6895, 0.5474, 0.6809, 0.5854, 0.6719, 0.5836, 0.6895, 0.5474, 0.701, 0.5501, 0.6912, 0.588, 0.6809, 0.5854, 0.5806, 0.5465, 0.5907, 0.5441, 0.5945, 0.5797, 0.5853, 0.5808, 0.701, 0.5501, 0.7099, 0.5527, 0.6992, 0.5901, 0.6912, 0.588, 0.6502, 0.5367, 0.6607, 0.5369, 0.6603, 0.5431, 0.6498, 0.5422, 0.68, 0.5396, 0.6909, 0.5413, 0.6895, 0.5474, 0.679, 0.5451, 0.7119, 0.547, 0.7229, 0.5517, 0.7207, 0.5569, 0.7099, 0.5527, 0.6003, 0.537, 0.6128, 0.5355, 0.6134, 0.5411, 0.601, 0.5421, 0.6128, 0.5355, 0.6252, 0.5345, 0.6255, 0.5411, 0.6134, 0.5411, 0.5783, 0.5418, 0.5894, 0.5383, 0.5907, 0.5441, 0.5806, 0.5465, 0.6386, 0.5354, 0.6502, 0.5367, 0.6498, 0.5422, 0.6381, 0.541, 0.6607, 0.5369, 0.6711, 0.5381, 0.6702, 0.5439, 0.6603, 0.5431, 0.5894, 0.5383, 0.6003, 0.537, 0.601, 0.5421, 0.5907, 0.5441, 0.6711, 0.5381, 0.68, 0.5396, 0.679, 0.5451, 0.6702, 0.5439, 0.7025, 0.5443, 0.7119, 0.547, 0.7099, 0.5527, 0.701, 0.5501, 0.6909, 0.5413, 0.7025, 0.5443, 0.701, 0.5501, 0.6895, 0.5474, 0.6252, 0.5345, 0.6386, 0.5354, 0.6381, 0.541, 0.6255, 0.5411, 0.7229, 0.5517, 0.7335, 0.5177, 0.7391, 0.5195, 0.7284, 0.5534, 0.5715, 0.5097, 0.5783, 0.5418, 0.5733, 0.5429, 0.5665, 0.5108, 0.548, 0.7252, 0.5595, 0.729, 0.5577, 0.7361, 0.547, 0.7348, 0.5747, 0.7432, 0.569, 0.7353, 0.572, 0.7317, 0.5812, 0.7385, 0.57, 0.7247, 0.5747, 0.7277, 0.572, 0.7317, 0.5673, 0.7281, 0.569, 0.7353, 0.5649, 0.7317, 0.5673, 0.7281, 0.572, 0.7317, 0.5656, 0.7203, 0.57, 0.7247, 0.5673, 0.7281, 0.5621, 0.7244, 0.5649, 0.7317, 0.5595, 0.729, 0.5621, 0.7244, 0.5673, 0.7281, 0.5506, 0.7161, 0.5621, 0.7244, 0.5595, 0.729, 0.548, 0.7252, 0.5621, 0.7244, 0.5506, 0.7161, 0.5583, 0.7104, 0.5656, 0.7203, 0.5636, 0.7394, 0.569, 0.7353, 0.5747, 0.7432, 0.5673, 0.7471, 0.561, 0.7372, 0.5649, 0.7317, 0.569, 0.7353, 0.5636, 0.7394, 0.5577, 0.7361, 0.5595, 0.729, 0.5649, 0.7317, 0.561, 0.7372, 0.577, 0.7211, 0.5854, 0.7227, 0.5841, 0.731, 0.5747, 0.7277, 0.5741, 0.7193, 0.577, 0.7211, 0.5747, 0.7277, 0.57, 0.7247, 0.572, 0.7165, 0.5741, 0.7193, 0.57, 0.7247, 0.5656, 0.7203, 0.5656, 0.7203, 0.5583, 0.7104, 0.5672, 0.7069, 0.572, 0.7165, 0.5747, 0.7277, 0.5841, 0.731, 0.5812, 0.7385, 0.572, 0.7317, 0.5176, 0.733, 0.509, 0.738, 0.5052, 0.7309, 0.5164, 0.7284, 0.5292, 0.731, 0.5415, 0.7319, 0.5383, 0.7409, 0.5279, 0.7383, 0.5279, 0.7383, 0.5244, 0.7381, 0.523, 0.7314, 0.5292, 0.731, 0.5244, 0.7381, 0.5212, 0.7391, 0.5176, 0.733, 0.523, 0.7314, 0.5212, 0.7391, 0.5145, 0.7443, 0.509, 0.738, 0.5176, 0.733, 0.5225, 0.7147, 0.5266, 0.7207, 0.521, 0.723, 0.5195, 0.7164, 0.5195, 0.7164, 0.521, 0.723, 0.5156, 0.7238, 0.5161, 0.717, 0.5161, 0.717, 0.5156, 0.7238, 0.506, 0.7229, 0.5079, 0.7147, 0.5284, 0.7256, 0.5422, 0.7223, 0.5415, 0.7319, 0.5292, 0.731, 0.5422, 0.7223, 0.5284, 0.7256, 0.5266, 0.7207, 0.537, 0.7144, 0.521, 0.723, 0.5266, 0.7207, 0.5284, 0.7256, 0.5222, 0.7271, 0.5292, 0.731, 0.523, 0.7314, 0.5222, 0.7271, 0.5284, 0.7256, 0.5156, 0.7238, 0.521, 0.723, 0.5222, 0.7271, 0.5164, 0.7284, 0.523, 0.7314, 0.5176, 0.733, 0.5164, 0.7284, 0.5222, 0.7271, 0.506, 0.7229, 0.5156, 0.7238, 0.5164, 0.7284, 0.5052, 0.7309, 0.537, 0.7144, 0.5266, 0.7207, 0.5225, 0.7147, 0.5304, 0.7074, 0.5948, 0.6148, 0.5942, 0.6033, 0.6002, 0.6035, 0.6028, 0.6091, 0.6067, 0.5873, 0.5989, 0.5938, 0.5958, 0.5917, 0.6013, 0.5821, 0.5901, 0.5955, 0.5912, 0.5902, 0.5958, 0.5917, 0.5933, 0.5969, 0.5989, 0.5938, 0.5957, 0.5979, 0.5933, 0.5969, 0.5958, 0.5917, 0.5874, 0.6006, 0.5901, 0.5955, 0.5933, 0.5969, 0.5909, 0.6035, 0.5957, 0.5979, 0.5942, 0.6033, 0.5909, 0.6035, 0.5933, 0.5969, 0.5862, 0.614, 0.5909, 0.6035, 0.5942, 0.6033, 0.5948, 0.6148, 0.5909, 0.6035, 0.5862, 0.614, 0.5804, 0.6085, 0.5874, 0.6006, 0.6025, 0.5978, 0.5989, 0.5938, 0.6067, 0.5873, 0.607, 0.5957, 0.6006, 0.6004, 0.5957, 0.5979, 0.5989, 0.5938, 0.6025, 0.5978, 0.6002, 0.6035, 0.5942, 0.6033, 0.5957, 0.5979, 0.6006, 0.6004, 0.5844, 0.59, 0.5834, 0.5842, 0.5913, 0.583, 0.5912, 0.5902, 0.5839, 0.5934, 0.5844, 0.59, 0.5912, 0.5902, 0.5901, 0.5955, 0.582, 0.5962, 0.5839, 0.5934, 0.5901, 0.5955, 0.5874, 0.6006, 0.5874, 0.6006, 0.5804, 0.6085, 0.5768, 0.6006, 0.582, 0.5962, 0.5912, 0.5902, 0.5913, 0.583, 0.6013, 0.5821, 0.5958, 0.5917, 0.5107, 0.5142, 0.5151, 0.5056, 0.5248, 0.5103, 0.5225, 0.5173, 0.5429, 0.5135, 0.5459, 0.521, 0.5345, 0.5217, 0.5339, 0.5171, 0.529, 0.5265, 0.5286, 0.5222, 0.5345, 0.5217, 0.5346, 0.5266, 0.5339, 0.5171, 0.5345, 0.5217, 0.5286, 0.5222, 0.5285, 0.5179, 0.5229, 0.5279, 0.5221, 0.5225, 0.5286, 0.5222, 0.529, 0.5265, 0.5285, 0.5179, 0.5286, 0.5222, 0.5221, 0.5225, 0.5225, 0.5173, 0.5081, 0.5233, 0.5107, 0.5142, 0.5225, 0.5173, 0.5221, 0.5225, 0.5221, 0.5225, 0.5229, 0.5279, 0.5114, 0.5322, 0.5081, 0.5233, 0.5315, 0.5107, 0.5388, 0.5062, 0.5429, 0.5135, 0.5339, 0.5171, 0.5281, 0.5112, 0.5315, 0.5107, 0.5339, 0.5171, 0.5285, 0.5179, 0.5248, 0.5103, 0.5281, 0.5112, 0.5285, 0.5179, 0.5225, 0.5173, 0.5329, 0.5333, 0.5346, 0.5266, 0.5443, 0.5289, 0.5408, 0.5365, 0.5295, 0.5333, 0.529, 0.5265, 0.5346, 0.5266, 0.5329, 0.5333, 0.5262, 0.5345, 0.5229, 0.5279, 0.529, 0.5265, 0.5295, 0.5333, 0.5229, 0.5279, 0.5262, 0.5345, 0.517, 0.54, 0.5114, 0.5322, 0.5346, 0.5266, 0.5345, 0.5217, 0.5459, 0.521, 0.5443, 0.5289, 0.5219, 0.6744, 0.5179, 0.6771, 0.5112, 0.6678, 0.5187, 0.665, 0.5292, 0.6836, 0.5331, 0.6773, 0.5426, 0.6822, 0.539, 0.6911, 0.5331, 0.6773, 0.5292, 0.6836, 0.5248, 0.6792, 0.5303, 0.6751, 0.5303, 0.6751, 0.5248, 0.6792, 0.5219, 0.6744, 0.5286, 0.6723, 0.5286, 0.6723, 0.5219, 0.6744, 0.5187, 0.665, 0.527, 0.6638, 0.5134, 0.6914, 0.5123, 0.6881, 0.5178, 0.6842, 0.5205, 0.6896, 0.5123, 0.6881, 0.5101, 0.6855, 0.5143, 0.68, 0.5178, 0.6842, 0.5101, 0.6855, 0.5025, 0.6817, 0.5064, 0.6743, 0.5143, 0.68, 0.5251, 0.6871, 0.5292, 0.6836, 0.539, 0.6911, 0.5332, 0.6986, 0.5332, 0.6986, 0.5241, 0.7012, 0.5205, 0.6896, 0.5251, 0.6871, 0.5178, 0.6842, 0.5214, 0.6819, 0.5251, 0.6871, 0.5205, 0.6896, 0.5292, 0.6836, 0.5251, 0.6871, 0.5214, 0.6819, 0.5248, 0.6792, 0.5143, 0.68, 0.5179, 0.6771, 0.5214, 0.6819, 0.5178, 0.6842, 0.5248, 0.6792, 0.5214, 0.6819, 0.5179, 0.6771, 0.5219, 0.6744, 0.5064, 0.6743, 0.5112, 0.6678, 0.5179, 0.6771, 0.5143, 0.68, 0.5241, 0.7012, 0.5145, 0.7021, 0.5134, 0.6914, 0.5205, 0.6896, 0.7193, 0.5931, 0.7167, 0.5836, 0.7223, 0.5809, 0.7271, 0.5845, 0.7274, 0.5642, 0.7348, 0.5636, 0.7331, 0.5745, 0.7293, 0.5742, 0.7351, 0.581, 0.7317, 0.5801, 0.7331, 0.5745, 0.7376, 0.5762, 0.7293, 0.5742, 0.7331, 0.5745, 0.7317, 0.5801, 0.7292, 0.5794, 0.734, 0.5867, 0.7295, 0.5867, 0.7317, 0.5801, 0.7351, 0.581, 0.7292, 0.5794, 0.7317, 0.5801, 0.7295, 0.5867, 0.7271, 0.5845, 0.7265, 0.5979, 0.7193, 0.5931, 0.7271, 0.5845, 0.7295, 0.5867, 0.7295, 0.5867, 0.734, 0.5867, 0.7345, 0.5972, 0.7265, 0.5979, 0.7241, 0.5751, 0.7218, 0.5706, 0.7274, 0.5642, 0.7293, 0.5742, 0.7239, 0.5782, 0.7241, 0.5751, 0.7293, 0.5742, 0.7292, 0.5794, 0.7223, 0.5809, 0.7239, 0.5782, 0.7292, 0.5794, 0.7271, 0.5845, 0.743, 0.5803, 0.7376, 0.5762, 0.742, 0.5705, 0.7474, 0.5765, 0.7413, 0.5833, 0.7351, 0.581, 0.7376, 0.5762, 0.743, 0.5803, 0.741, 0.5867, 0.734, 0.5867, 0.7351, 0.581, 0.7413, 0.5833, 0.734, 0.5867, 0.741, 0.5867, 0.7423, 0.5934, 0.7345, 0.5972, 0.7376, 0.5762, 0.7331, 0.5745, 0.7348, 0.5636, 0.742, 0.5705])
me_shackles.materials.append(mat_dungeon_props)
me_shackles.use_remesh_preserve_volume = False
me_shackles.use_remesh_preserve_attributes = False
me_shackles.use_mirror_vertex_groups = False
me_shackles.update()
me_chest_collision = bpy.data.meshes.new('chest_collision')
me_chest_collision.from_pydata([(-0.5223, -0.4453, 7.783e-09), (-0.5223, 0.4453, 7.783e-09), (0.5223, 0.4453, 7.783e-09), (0.5223, -0.4453, 7.783e-09), (-0.5223, -0.4453, 0.8958), (-0.5223, 0.4453, 0.8958), (0.5223, 0.4453, 0.8958), (0.5223, -0.4453, 0.8958)], [], [(4, 5, 1, 0), (5, 6, 2, 1), (6, 7, 3, 2), (7, 4, 0, 3), (4, 7, 6, 5)])
me_chest_collision.materials.append(mat_collision)
me_chest_collision.use_remesh_preserve_volume = False
me_chest_collision.use_remesh_preserve_attributes = False
me_chest_collision.use_mirror_vertex_groups = False
me_chest_collision.update()
me_chest = bpy.data.meshes.new('chest')
me_chest.from_pydata([(0.4388, 0.299, 0.0), (0.4388, -0.299, 0.0), (0.5087, 0.4302, 0.4663), (0.5087, -0.4302, 0.4663), (0.4604, 0.3718, 0.6818), (0.4604, -0.3718, 0.6818), (0.4254, 0.2111, 0.8383), (0.4254, -0.2111, 0.8383), (-0.4388, 0.299, 0.0), (-0.4388, -0.299, 0.0), (-0.5087, 0.4302, 0.4663), (-0.5087, -0.4302, 0.4663), (-0.4604, 0.3718, 0.6818), (-0.4604, -0.3718, 0.6818), (-0.4254, 0.2111, 0.8383), (-0.4254, -0.2111, 0.8383), (-0.4125, 0.0, 0.8958), (0.4125, -5.025e-11, 0.8958), (0.5429, 0.04552, 0.2979), (0.5189, 0.05233, 0.32), (0.5429, 0.05915, 0.3422), (0.5668, 0.05233, 0.32), (0.5429, 0.08858, 0.207), (0.5189, 0.1113, 0.1996), (0.5429, 0.1341, 0.1922), (0.5668, 0.1113, 0.1996), (0.5429, 7.504e-09, 0.127), (0.5189, 9.884e-09, 0.1031), (0.5429, 1.017e-08, 0.07914), (0.5668, 7.792e-09, 0.1031), (0.5429, -0.08858, 0.207), (0.5189, -0.1113, 0.1996), (0.5429, -0.1341, 0.1922), (0.5668, -0.1113, 0.1996), (0.5429, -0.04552, 0.2979), (0.5189, -0.05233, 0.32), (0.5429, -0.05915, 0.3422), (0.5668, -0.05233, 0.32), (0.4745, -0.0611, 0.2496), (0.4745, 0.0611, 0.2496), (0.5738, 0.0611, 0.2694), (0.5738, -0.0611, 0.2694), (0.4745, -0.0611, 0.3654), (0.4745, 0.0611, 0.3654), (0.5738, 0.0611, 0.3456), (0.5738, -0.0611, 0.3456), (-0.5429, 0.04552, 0.2979), (-0.5189, 0.05233, 0.32), (-0.5429, 0.05915, 0.3422), (-0.5668, 0.05233, 0.32), (-0.5429, 0.08858, 0.207), (-0.5189, 0.1113, 0.1996), (-0.5429, 0.1341, 0.1922), (-0.5668, 0.1113, 0.1996), (-0.5429, 7.504e-09, 0.127), (-0.5189, 9.884e-09, 0.1031), (-0.5429, 1.017e-08, 0.07914), (-0.5668, 7.792e-09, 0.1031), (-0.5429, -0.08858, 0.207), (-0.5189, -0.1113, 0.1996), (-0.5429, -0.1341, 0.1922), (-0.5668, -0.1113, 0.1996), (-0.5429, -0.04552, 0.2979), (-0.5189, -0.05233, 0.32), (-0.5429, -0.05915, 0.3422), (-0.5668, -0.05233, 0.32), (-0.4745, -0.0611, 0.2496), (-0.4745, 0.0611, 0.2496), (-0.5738, 0.0611, 0.2694), (-0.5738, -0.0611, 0.2694), (-0.4745, -0.0611, 0.3654), (-0.4745, 0.0611, 0.3654), (-0.5738, 0.0611, 0.3456), (-0.5738, -0.0611, 0.3456), (-0.085, -0.4695, 0.3758), (-0.085, -0.3641, 0.3758), (0.085, -0.3641, 0.3758), (0.085, -0.4695, 0.3758), (-0.1065, -0.4695, 0.5286), (-0.1065, -0.3641, 0.5286), (0.1065, -0.3641, 0.5286), (0.1065, -0.4695, 0.5286), (0.0, -0.3641, 0.5806), (0.0, -0.4695, 0.5806)], [], [(11, 9, 1, 3), (2, 3, 1, 0), (5, 13, 11, 3), (10, 12, 4, 2), (12, 14, 6, 4), (5, 3, 2), (5, 6, 7), (7, 15, 13, 5), (17, 16, 15, 7), (10, 8, 9, 11), (5, 4, 6), (15, 16, 14), (0, 8, 10, 2), (6, 14, 16, 17), (13, 14, 12), (5, 2, 4), (6, 17, 7), (10, 11, 12), (15, 14, 13), (11, 13, 12), (18, 22, 25, 21), (19, 23, 22, 18), (20, 24, 23, 19), (21, 25, 24, 20), (22, 26, 29, 25), (23, 27, 26, 22), (24, 28, 27, 23), (25, 29, 28, 24), (26, 30, 33, 29), (27, 31, 30, 26), (28, 32, 31, 27), (29, 33, 32, 28), (30, 34, 37, 33), (31, 35, 34, 30), (32, 36, 35, 31), (33, 37, 36, 32), (43, 44, 40, 39), (44, 45, 41, 40), (45, 42, 38, 41), (38, 39, 40, 41), (45, 44, 43, 42), (46, 49, 53, 50), (47, 46, 50, 51), (48, 47, 51, 52), (49, 48, 52, 53), (50, 53, 57, 54), (51, 50, 54, 55), (52, 51, 55, 56), (53, 52, 56, 57), (54, 57, 61, 58), (55, 54, 58, 59), (56, 55, 59, 60), (57, 56, 60, 61), (58, 61, 65, 62), (59, 58, 62, 63), (60, 59, 63, 64), (61, 60, 64, 65), (71, 67, 68, 72), (72, 68, 69, 73), (73, 69, 66, 70), (66, 69, 68, 67), (73, 70, 71, 72), (78, 79, 75, 74), (80, 81, 77, 76), (81, 83, 78, 74, 77), (74, 75, 76, 77), (83, 82, 79, 78), (81, 80, 82, 83)])
me_chest.polygons.foreach_set('use_smooth', [True] * 68)
_k = set([(0, 2), (1, 3), (2, 3), (2, 4), (3, 5), (4, 6), (5, 7), (6, 17), (7, 17), (8, 9), (8, 10), (9, 11), (10, 11), (10, 12), (11, 13), (12, 14), (13, 15), (14, 16), (15, 16), (38, 41), (39, 40), (40, 41), (40, 44), (41, 45), (42, 45), (43, 44), (44, 45), (66, 69), (67, 68), (68, 69), (69, 73), (70, 73), (71, 72), (72, 73), (74, 75), (74, 77), (74, 78), (76, 77), (77, 81), (78, 79), (78, 83), (80, 81), (81, 83)])
me_chest.attributes.new('sharp_edge', 'BOOLEAN', 'EDGE').data.foreach_set('value', [ (min(e.vertices), max(e.vertices)) in _k for e in me_chest.edges])
_uv = me_chest.uv_layers.new(name='UVMap_0')
_uv.uv.foreach_set('vector', [0.8739, 0.5858, 0.912, 0.5913, 0.912, 0.6602, 0.8739, 0.6657, 0.9393, 0.7204, 0.9393, 0.6528, 0.9763, 0.6631, 0.9763, 0.7101, 0.8564, 0.6619, 0.8564, 0.5895, 0.8739, 0.5858, 0.8739, 0.6657, 0.8775, 0.5018, 0.8951, 0.5056, 0.8951, 0.5779, 0.8775, 0.5817, 0.8951, 0.5056, 0.9127, 0.5083, 0.9127, 0.5752, 0.8951, 0.5779, 0.9219, 0.6574, 0.9393, 0.6528, 0.9393, 0.7204, 0.9219, 0.6574, 0.9093, 0.7032, 0.9093, 0.67, 0.8388, 0.6592, 0.8388, 0.5923, 0.8564, 0.5895, 0.8564, 0.6619, 0.9299, 0.5742, 0.9299, 0.5093, 0.9471, 0.5083, 0.9471, 0.5752, 0.9507, 0.6524, 0.9136, 0.6421, 0.9136, 0.5952, 0.9507, 0.5849, 0.9219, 0.6574, 0.9219, 0.7158, 0.9093, 0.7032, 0.9806, 0.6021, 0.9852, 0.6186, 0.9806, 0.6352, 0.8395, 0.5762, 0.8395, 0.5073, 0.8775, 0.5018, 0.8775, 0.5817, 0.9127, 0.5752, 0.9127, 0.5083, 0.9299, 0.5093, 0.9299, 0.5742, 0.968, 0.5895, 0.9806, 0.6352, 0.968, 0.6478, 0.9219, 0.6574, 0.9393, 0.7204, 0.9219, 0.7158, 0.9093, 0.7032, 0.9047, 0.6866, 0.9093, 0.67, 0.9507, 0.6524, 0.9507, 0.5849, 0.968, 0.6478, 0.9806, 0.6021, 0.9806, 0.6352, 0.968, 0.5895, 0.9507, 0.5849, 0.968, 0.5895, 0.968, 0.6478, 0.9563, 0.5554, 0.9654, 0.5566, 0.9656, 0.5591, 0.9544, 0.5578, 0.9545, 0.5644, 0.9656, 0.5631, 0.9654, 0.5656, 0.9563, 0.5669, 0.9524, 0.5612, 0.9657, 0.5611, 0.9656, 0.5631, 0.9545, 0.5644, 0.9544, 0.5578, 0.9656, 0.5591, 0.9657, 0.5611, 0.9524, 0.5612, 0.9654, 0.5566, 0.9759, 0.5559, 0.9759, 0.5584, 0.9656, 0.5591, 0.9656, 0.5631, 0.9759, 0.5637, 0.9759, 0.5663, 0.9654, 0.5656, 0.9657, 0.5611, 0.9759, 0.5611, 0.9759, 0.5637, 0.9656, 0.5631, 0.9656, 0.5591, 0.9759, 0.5584, 0.9759, 0.5611, 0.9657, 0.5611, 0.9759, 0.5559, 0.9864, 0.5565, 0.9862, 0.559, 0.9759, 0.5584, 0.9759, 0.5637, 0.9862, 0.5631, 0.9864, 0.5655, 0.9759, 0.5663, 0.9759, 0.5611, 0.9861, 0.561, 0.9862, 0.5631, 0.9759, 0.5637, 0.9759, 0.5584, 0.9862, 0.559, 0.9861, 0.561, 0.9759, 0.5611, 0.9864, 0.5565, 0.9954, 0.5552, 0.9973, 0.5577, 0.9862, 0.559, 0.9862, 0.5631, 0.9974, 0.5643, 0.9955, 0.5668, 0.9864, 0.5655, 0.9861, 0.561, 0.9994, 0.561, 0.9974, 0.5643, 0.9862, 0.5631, 0.9862, 0.559, 0.9973, 0.5577, 0.9994, 0.561, 0.9861, 0.561, 0.9946, 0.5751, 0.9874, 0.579, 0.9835, 0.5743, 0.9886, 0.5679, 0.9874, 0.579, 0.9799, 0.5853, 0.9759, 0.5806, 0.9835, 0.5743, 0.9799, 0.5853, 0.9747, 0.5916, 0.9688, 0.5845, 0.9759, 0.5806, 0.9707, 0.5743, 0.9783, 0.568, 0.9835, 0.5743, 0.9759, 0.5806, 0.9799, 0.5853, 0.9874, 0.579, 0.9926, 0.5853, 0.9851, 0.5916, 0.9874, 0.5934, 0.9898, 0.5916, 0.9911, 0.6027, 0.9887, 0.6025, 0.9964, 0.5915, 0.9989, 0.5934, 0.9976, 0.6025, 0.9952, 0.6027, 0.9931, 0.5895, 0.9964, 0.5915, 0.9952, 0.6027, 0.9932, 0.6028, 0.9898, 0.5916, 0.9931, 0.5895, 0.9932, 0.6028, 0.9911, 0.6027, 0.9887, 0.6025, 0.9911, 0.6027, 0.9905, 0.613, 0.988, 0.613, 0.9952, 0.6027, 0.9976, 0.6025, 0.9984, 0.613, 0.9958, 0.613, 0.9932, 0.6028, 0.9952, 0.6027, 0.9958, 0.613, 0.9932, 0.613, 0.9911, 0.6027, 0.9932, 0.6028, 0.9932, 0.613, 0.9905, 0.613, 0.988, 0.613, 0.9905, 0.613, 0.9912, 0.6233, 0.9887, 0.6235, 0.9958, 0.613, 0.9984, 0.613, 0.9977, 0.6235, 0.9953, 0.6233, 0.9932, 0.613, 0.9958, 0.613, 0.9953, 0.6233, 0.9932, 0.6232, 0.9905, 0.613, 0.9932, 0.613, 0.9932, 0.6232, 0.9912, 0.6233, 0.9887, 0.6235, 0.9912, 0.6233, 0.99, 0.6345, 0.9875, 0.6326, 0.9953, 0.6233, 0.9977, 0.6235, 0.999, 0.6325, 0.9966, 0.6344, 0.9932, 0.6232, 0.9953, 0.6233, 0.9966, 0.6344, 0.9933, 0.6365, 0.9912, 0.6233, 0.9932, 0.6232, 0.9933, 0.6365, 0.99, 0.6345, 0.8218, 0.7297, 0.8235, 0.7206, 0.8311, 0.7236, 0.83, 0.7296, 0.83, 0.7296, 0.8311, 0.7236, 0.8408, 0.7254, 0.8397, 0.7315, 0.8397, 0.7315, 0.8408, 0.7254, 0.8489, 0.7253, 0.8472, 0.7345, 0.8423, 0.7174, 0.8408, 0.7254, 0.8311, 0.7236, 0.8326, 0.7156, 0.8397, 0.7315, 0.8382, 0.7395, 0.8285, 0.7377, 0.83, 0.7296, 0.8135, 0.7426, 0.8125, 0.7481, 0.8044, 0.7467, 0.8053, 0.7412, 0.8132, 0.7256, 0.8138, 0.7312, 0.8056, 0.7321, 0.805, 0.7265, 0.8138, 0.7312, 0.8164, 0.737, 0.8135, 0.7426, 0.8053, 0.7412, 0.8056, 0.7321, 0.8053, 0.7412, 0.7997, 0.741, 0.8, 0.7319, 0.8056, 0.7321, 0.8164, 0.737, 0.8214, 0.7396, 0.8185, 0.7452, 0.8135, 0.7426, 0.8138, 0.7312, 0.819, 0.7288, 0.8216, 0.7346, 0.8164, 0.737])
me_chest.materials.append(mat_dungeon_props)
me_chest.use_remesh_preserve_volume = False
me_chest.use_remesh_preserve_attributes = False
me_chest.use_mirror_vertex_groups = False
me_chest.update()
me_barrel_collision = bpy.data.meshes.new('barrel_collision')
me_barrel_collision.from_pydata([(-0.5383, -0.3184, 0.0), (0.0, 0.5454, 4.985e-08), (0.5383, -0.3184, 0.0), (-0.5383, -0.3184, 1.005), (0.0, 0.5454, 1.005), (0.5383, -0.3184, 1.005)], [], [(3, 4, 1, 0), (5, 3, 0, 2), (4, 5, 2, 1)])
me_barrel_collision.materials.append(mat_collision)
me_barrel_collision.use_remesh_preserve_volume = False
me_barrel_collision.use_remesh_preserve_attributes = False
me_barrel_collision.use_mirror_vertex_groups = False
me_barrel_collision.update()
me_barrel = bpy.data.meshes.new('barrel')
me_barrel.from_pydata([(0.0, 0.3582, 0.0), (-0.2105, 0.2898, 0.0), (-0.3407, 0.1107, 0.0), (-0.3407, -0.1107, 0.0), (-0.2105, -0.2898, 0.0), (3.131e-08, -0.3582, 0.0), (0.2105, -0.2898, 0.0), (0.3407, -0.1107, 0.0), (0.3407, 0.1107, 0.0), (0.2105, 0.2898, 0.0), (0.0, 0.3582, 1.005), (-0.2105, 0.2898, 1.005), (-0.3407, 0.1107, 1.005), (-0.3407, -0.1107, 1.005), (-0.2105, -0.2898, 1.005), (3.131e-08, -0.3582, 1.005), (0.2105, -0.2898, 1.005), (0.3407, -0.1107, 1.005), (0.3407, 0.1107, 1.005), (0.2105, 0.2898, 1.005), (0.253, 0.3482, 0.6886), (0.253, 0.3482, 0.3164), (1.957e-09, 0.4304, 0.3164), (1.957e-09, 0.4304, 0.6886), (0.4093, 0.133, 0.6886), (0.4093, 0.133, 0.3164), (0.4093, -0.133, 0.6886), (0.4093, -0.133, 0.3164), (0.253, -0.3482, 0.6886), (0.253, -0.3482, 0.3164), (3.958e-08, -0.4304, 0.6886), (3.958e-08, -0.4304, 0.3164), (-0.253, -0.3482, 0.6886), (-0.253, -0.3482, 0.3164), (-0.4093, -0.133, 0.6886), (-0.4093, -0.133, 0.3164), (-0.4093, 0.133, 0.6886), (-0.4093, 0.133, 0.3164), (-0.253, 0.3482, 0.6886), (-0.253, 0.3482, 0.3164)], [], [(7, 2, 1), (9, 1, 0), (7, 9, 8), (5, 7, 6), (3, 5, 4), (3, 2, 7), (7, 1, 9), (3, 7, 5), (20, 23, 10, 19), (24, 20, 19, 18), (26, 24, 18, 17), (28, 26, 17, 16), (30, 28, 16, 15), (32, 30, 15, 14), (34, 32, 14, 13), (36, 34, 13, 12), (38, 36, 12, 11), (23, 38, 11, 10), (21, 22, 23, 20), (25, 21, 20, 24), (27, 25, 24, 26), (29, 27, 26, 28), (31, 29, 28, 30), (33, 31, 30, 32), (35, 33, 32, 34), (37, 35, 34, 36), (39, 37, 36, 38), (22, 39, 38, 23), (17, 11, 12), (19, 10, 11), (17, 18, 19), (15, 16, 17), (13, 14, 15), (13, 17, 12), (17, 19, 11), (13, 15, 17), (9, 0, 22, 21), (8, 9, 21, 25), (7, 8, 25, 27), (6, 7, 27, 29), (5, 6, 29, 31), (4, 5, 31, 33), (3, 4, 33, 35), (2, 3, 35, 37), (1, 2, 37, 39), (0, 1, 39, 22)])
me_barrel.polygons.foreach_set('use_smooth', [True] * 46)
_k = set([(0, 1), (0, 9), (1, 2), (2, 3), (3, 4), (4, 5), (5, 6), (6, 7), (7, 8), (8, 9), (10, 11), (10, 19), (11, 12), (12, 13), (13, 14), (14, 15), (15, 16), (16, 17), (17, 18), (18, 19)])
me_barrel.attributes.new('sharp_edge', 'BOOLEAN', 'EDGE').data.foreach_set('value', [ (min(e.vertices), max(e.vertices)) in _k for e in me_barrel.edges])
_uv = me_barrel.uv_layers.new(name='UVMap_0')
_uv.uv.foreach_set('vector', [0.8807, 0.673, 0.8468, 0.7196, 0.8637, 0.7252, 0.8912, 0.7052, 0.8637, 0.7252, 0.8807, 0.7196, 0.8807, 0.673, 0.8912, 0.7052, 0.8912, 0.6874, 0.8468, 0.673, 0.8807, 0.673, 0.8637, 0.6675, 0.8363, 0.7052, 0.8468, 0.673, 0.8363, 0.6874, 0.8363, 0.7052, 0.8468, 0.7196, 0.8807, 0.673, 0.8807, 0.673, 0.8637, 0.7252, 0.8912, 0.7052, 0.8363, 0.7052, 0.8807, 0.673, 0.8468, 0.673, 0.8079, 0.6075, 0.8078, 0.5875, 0.8341, 0.5872, 0.8347, 0.6066, 0.8082, 0.6282, 0.8079, 0.6075, 0.8347, 0.6066, 0.8359, 0.6262, 0.809, 0.6508, 0.8082, 0.6282, 0.8359, 0.6262, 0.8381, 0.6461, 0.8076, 0.6743, 0.809, 0.6532, 0.8352, 0.6575, 0.8335, 0.6755, 0.8073, 0.695, 0.8076, 0.6743, 0.8335, 0.6755, 0.8335, 0.694, 0.8079, 0.7165, 0.8073, 0.695, 0.8335, 0.694, 0.8352, 0.7127, 0.8093, 0.5277, 0.8114, 0.5061, 0.8381, 0.5119, 0.8354, 0.5303, 0.8083, 0.548, 0.8093, 0.5277, 0.8354, 0.5303, 0.8343, 0.5491, 0.8079, 0.5678, 0.8083, 0.548, 0.8343, 0.5491, 0.8339, 0.5681, 0.8078, 0.5875, 0.8079, 0.5678, 0.8339, 0.5681, 0.8341, 0.5872, 0.78, 0.6075, 0.7804, 0.5877, 0.8078, 0.5875, 0.8079, 0.6075, 0.779, 0.6279, 0.78, 0.6075, 0.8079, 0.6075, 0.8082, 0.6282, 0.7769, 0.6494, 0.779, 0.6279, 0.8082, 0.6282, 0.809, 0.6508, 0.7789, 0.6742, 0.7782, 0.6526, 0.809, 0.6532, 0.8076, 0.6743, 0.7785, 0.6948, 0.7789, 0.6742, 0.8076, 0.6743, 0.8073, 0.695, 0.7772, 0.7159, 0.7785, 0.6948, 0.8073, 0.695, 0.8079, 0.7165, 0.7801, 0.5273, 0.7793, 0.5047, 0.8114, 0.5061, 0.8093, 0.5277, 0.7804, 0.548, 0.7801, 0.5273, 0.8093, 0.5277, 0.8083, 0.548, 0.7805, 0.568, 0.7804, 0.548, 0.8083, 0.548, 0.8079, 0.5678, 0.7804, 0.5877, 0.7805, 0.568, 0.8079, 0.5678, 0.8078, 0.5875, 0.8807, 0.673, 0.8637, 0.7252, 0.8468, 0.7196, 0.8912, 0.7052, 0.8807, 0.7196, 0.8637, 0.7252, 0.8807, 0.673, 0.8912, 0.6874, 0.8912, 0.7052, 0.8468, 0.673, 0.8637, 0.6675, 0.8807, 0.673, 0.8363, 0.7052, 0.8363, 0.6874, 0.8468, 0.673, 0.8363, 0.7052, 0.8807, 0.673, 0.8468, 0.7196, 0.8807, 0.673, 0.8912, 0.7052, 0.8637, 0.7252, 0.8363, 0.7052, 0.8468, 0.673, 0.8807, 0.673, 0.754, 0.6064, 0.7543, 0.5874, 0.7804, 0.5877, 0.78, 0.6075, 0.7529, 0.6252, 0.754, 0.6064, 0.78, 0.6075, 0.779, 0.6279, 0.7502, 0.6436, 0.7529, 0.6252, 0.779, 0.6279, 0.7769, 0.6494, 0.7526, 0.6751, 0.751, 0.6564, 0.7782, 0.6526, 0.7789, 0.6742, 0.7527, 0.6936, 0.7526, 0.6751, 0.7789, 0.6742, 0.7785, 0.6948, 0.751, 0.7117, 0.7527, 0.6936, 0.7785, 0.6948, 0.7772, 0.7159, 0.7524, 0.5293, 0.7502, 0.5094, 0.7793, 0.5047, 0.7801, 0.5273, 0.7536, 0.5489, 0.7524, 0.5293, 0.7801, 0.5273, 0.7804, 0.548, 0.7542, 0.5683, 0.7536, 0.5489, 0.7804, 0.548, 0.7805, 0.568, 0.7543, 0.5874, 0.7542, 0.5683, 0.7805, 0.568, 0.7804, 0.5877])
me_barrel.materials.append(mat_dungeon_props)
me_barrel.use_remesh_preserve_volume = False
me_barrel.use_remesh_preserve_attributes = False
me_barrel.use_mirror_vertex_groups = False
me_barrel.update()
me_box_collision = bpy.data.meshes.new('box_collision')
me_box_collision.from_pydata([(-0.4452, -0.4452, -5.896e-08), (0.4452, -0.4452, -5.896e-08), (-0.4452, -0.4452, 0.8903), (0.4452, -0.4452, 0.8903), (0.4452, 0.4452, -5.896e-08), (-0.4452, 0.4452, -5.896e-08), (0.4452, 0.4452, 0.8903), (-0.4452, 0.4452, 0.8903)], [], [(7, 2, 3, 6), (4, 5, 7, 6), (0, 1, 3, 2), (5, 0, 2, 7), (1, 4, 6, 3)])
me_box_collision.materials.append(mat_collision)
me_box_collision.use_remesh_preserve_volume = False
me_box_collision.use_remesh_preserve_attributes = False
me_box_collision.use_mirror_vertex_groups = False
me_box_collision.update()
me_box = bpy.data.meshes.new('box')
me_box.from_pydata([(-0.4452, -0.4452, -5.896e-08), (0.4452, -0.4452, -5.896e-08), (-0.4452, -0.4452, 0.8903), (0.4452, -0.4452, 0.8903), (0.4452, 0.4452, -5.896e-08), (-0.4452, 0.4452, -5.896e-08), (0.4452, 0.4452, 0.8903), (-0.4452, 0.4452, 0.8903)], [], [(4, 5, 7, 6), (0, 1, 3, 2), (2, 3, 6, 7), (5, 0, 2, 7), (1, 4, 6, 3), (5, 4, 1, 0)])
_uv = me_box.uv_layers.new(name='UVMap_0')
_uv.uv.foreach_set('vector', [0.948, 0.5009, 0.9991, 0.5009, 0.9991, 0.552, 0.948, 0.552, 0.948, 0.5009, 0.9991, 0.5009, 0.9991, 0.552, 0.948, 0.552, 0.948, 0.5009, 0.9991, 0.5009, 0.9991, 0.552, 0.948, 0.552, 0.948, 0.5009, 0.9991, 0.5009, 0.9991, 0.552, 0.948, 0.552, 0.948, 0.5009, 0.9991, 0.5009, 0.9991, 0.552, 0.948, 0.552, 0.948, 0.5009, 0.9991, 0.5009, 0.9991, 0.552, 0.948, 0.552])
me_box.materials.append(mat_dungeon_props)
me_box.use_remesh_preserve_volume = False
me_box.use_remesh_preserve_attributes = False
me_box.use_mirror_vertex_groups = False
me_box.update()
me_board_collision = bpy.data.meshes.new('board_collision')
me_board_collision.from_pydata([(-0.6561, -0.0943, 0.0), (0.6464, -0.0943, 0.0), (-0.6561, 0.0943, 0.0), (0.6464, 0.0943, 0.0), (-0.6561, 0.0, 0.06394), (0.6464, 0.0, 0.06394)], [], [(4, 5, 3, 2), (0, 1, 5, 4)])
me_board_collision.materials.append(mat_collision)
me_board_collision.use_remesh_preserve_volume = False
me_board_collision.use_remesh_preserve_attributes = False
me_board_collision.use_mirror_vertex_groups = False
me_board_collision.update()
me_board_02 = bpy.data.meshes.new('board_02')
me_board_02.from_pydata([(8.54e-08, -4.27e-08, 0.0), (8.54e-08, 0.1768, 0.0), (1.302, 0.1768, 0.0), (0.912, -4.27e-08, 0.0), (8.54e-08, -4.27e-08, 0.04314), (8.54e-08, 0.1768, 0.04314), (1.302, 0.1768, 0.04314), (0.912, -4.27e-08, 0.04314), (1.027, 0.08842, 0.04314), (1.027, 0.08842, 0.0)], [], [(5, 1, 0), (6, 2, 1), (7, 3, 9), (4, 0, 3), (8, 6, 5), (8, 9, 2), (4, 5, 0), (5, 6, 1), (8, 7, 9), (7, 4, 3), (5, 4, 7), (6, 8, 2), (7, 8, 5), (9, 1, 2), (1, 3, 0), (3, 1, 9)])
_uv = me_board_02.uv_layers.new(name='UVMap_0')
_uv.uv.foreach_set('vector', [0.9849, 0.642, 0.9875, 0.6457, 0.9784, 0.652, 0.9277, 0.7325, 0.9277, 0.7273, 0.9973, 0.7273, 0.9769, 0.7204, 0.9769, 0.7249, 0.9678, 0.7249, 0.925, 0.726, 0.925, 0.7306, 0.8702, 0.7306, 0.9891, 0.6576, 0.9981, 0.6402, 0.9981, 0.7226, 0.9678, 0.7204, 0.9678, 0.7249, 0.9495, 0.7249, 0.9759, 0.6483, 0.9849, 0.642, 0.9784, 0.652, 0.9973, 0.7325, 0.9277, 0.7325, 0.9973, 0.7273, 0.9678, 0.7204, 0.9769, 0.7204, 0.9678, 0.7249, 0.8702, 0.726, 0.925, 0.726, 0.8702, 0.7306, 0.9981, 0.7226, 0.98, 0.7226, 0.98, 0.6649, 0.9495, 0.7204, 0.9678, 0.7204, 0.9495, 0.7249, 0.98, 0.6649, 0.9891, 0.6576, 0.9981, 0.7226, 0.9891, 0.6576, 0.9981, 0.7226, 0.9981, 0.6402, 0.9981, 0.7226, 0.98, 0.6649, 0.98, 0.7226, 0.98, 0.6649, 0.9981, 0.7226, 0.9891, 0.6576])
me_board_02.materials.append(mat_dungeon_props)
me_board_02.use_remesh_preserve_volume = False
me_board_02.use_remesh_preserve_attributes = False
me_board_02.use_mirror_vertex_groups = False
me_board_02.update()
me_board_03 = bpy.data.meshes.new('board_03')
me_board_03.from_pydata([(8.54e-08, 5.338e-09, 0.0), (-0.09608, 0.1494, 0.0), (1.048, 0.1494, 0.0), (0.9145, 5.338e-09, 0.0), (8.54e-08, 5.338e-09, 0.04314), (-0.09608, 0.1494, 0.04314), (1.048, 0.1494, 0.04314), (0.9145, 5.338e-09, 0.04314), (1.138, 0.06098, 0.04314), (1.138, 0.06098, 0.0)], [], [(5, 1, 0), (6, 2, 1), (7, 3, 9), (4, 0, 3), (8, 6, 5), (8, 9, 2), (4, 5, 0), (5, 6, 1), (8, 7, 9), (7, 4, 3), (5, 4, 7), (6, 8, 2), (7, 8, 5), (9, 1, 2), (1, 3, 0), (3, 1, 9)])
_uv = me_board_03.uv_layers.new(name='UVMap_0')
_uv.uv.foreach_set('vector', [0.9693, 0.6583, 0.9667, 0.6546, 0.9757, 0.6484, 0.9364, 0.7481, 0.9364, 0.7429, 0.9963, 0.7429, 0.9422, 0.7354, 0.9422, 0.74, 0.9271, 0.74, 0.9967, 0.7354, 0.9967, 0.74, 0.9422, 0.74, 0.8462, 0.7417, 0.8518, 0.7327, 0.9242, 0.7322, 0.9271, 0.7481, 0.9271, 0.7429, 0.9364, 0.7429, 0.9783, 0.6521, 0.9693, 0.6583, 0.9757, 0.6484, 0.9963, 0.7481, 0.9364, 0.7481, 0.9963, 0.7429, 0.9271, 0.7354, 0.9422, 0.7354, 0.9271, 0.74, 0.9422, 0.7354, 0.9967, 0.7354, 0.9422, 0.74, 0.9242, 0.7322, 0.9182, 0.7476, 0.8603, 0.7479, 0.9364, 0.7481, 0.9271, 0.7481, 0.9364, 0.7429, 0.8603, 0.7479, 0.8462, 0.7417, 0.9242, 0.7322, 0.8462, 0.7417, 0.9242, 0.7322, 0.8518, 0.7327, 0.9242, 0.7322, 0.8603, 0.7479, 0.9182, 0.7476, 0.8603, 0.7479, 0.9242, 0.7322, 0.8462, 0.7417])
me_board_03.materials.append(mat_dungeon_props)
me_board_03.use_remesh_preserve_volume = False
me_board_03.use_remesh_preserve_attributes = False
me_board_03.use_mirror_vertex_groups = False
me_board_03.update()
me_board_01_collision = bpy.data.meshes.new('board_01_collision')
me_board_01_collision.from_pydata([(-0.6561, -0.1468, 0.0), (0.1242, -0.1468, 0.0), (-0.6561, 0.04178, 0.0), (0.1242, 0.04178, 0.0), (-0.6561, -0.05252, 0.06394), (0.1242, -0.05252, 0.06394)], [], [(4, 5, 3, 2), (0, 1, 5, 4)])
me_board_01_collision.materials.append(mat_collision)
me_board_01_collision.use_remesh_preserve_volume = False
me_board_01_collision.use_remesh_preserve_attributes = False
me_board_01_collision.use_mirror_vertex_groups = False
me_board_01_collision.update()
me_board_01 = bpy.data.meshes.new('board_01')
me_board_01.from_pydata([(8.54e-08, 8.54e-08, 0.0), (8.54e-08, 0.1124, 0.0), (0.7803, 0.1124, 0.0), (0.5482, -0.06443, 0.0), (8.54e-08, 8.54e-08, 0.04314), (8.54e-08, 0.1124, 0.04314), (0.7803, 0.1124, 0.04314), (0.5482, -0.06443, 0.04314)], [], [(5, 6, 2, 1), (7, 4, 0, 3), (6, 7, 3, 2), (7, 5, 4), (7, 6, 5), (4, 5, 1, 0), (3, 0, 1), (3, 1, 2)])
_uv = me_board_01.uv_layers.new(name='UVMap_0')
_uv.uv.foreach_set('vector', [0.7959, 0.7463, 0.7542, 0.7463, 0.7542, 0.7411, 0.7959, 0.7411, 0.8999, 0.6879, 0.9052, 0.7187, 0.9005, 0.7195, 0.8953, 0.6887, 0.8967, 0.669, 0.8999, 0.6879, 0.8953, 0.6887, 0.8921, 0.6698, 0.7663, 0.7367, 0.801, 0.7186, 0.801, 0.7301, 0.7663, 0.7367, 0.7517, 0.7186, 0.801, 0.7186, 0.9851, 0.6419, 0.9908, 0.6379, 0.9934, 0.6416, 0.9876, 0.6456, 0.7663, 0.7367, 0.801, 0.7301, 0.801, 0.7186, 0.7663, 0.7367, 0.801, 0.7186, 0.7517, 0.7186])
me_board_01.materials.append(mat_dungeon_props)
me_board_01.use_remesh_preserve_volume = False
me_board_01.use_remesh_preserve_attributes = False
me_board_01.use_mirror_vertex_groups = False
me_board_01.update()
me_log_001 = bpy.data.meshes.new('log.001')
me_log_001.from_pydata([(-0.2172, 0.09692, 0.001153), (-0.2235, 0.04899, 0.08489), (-0.2361, -0.04688, 0.08489), (-0.2423, -0.09481, 0.001153), (-0.2361, -0.04688, -0.08258), (-0.2235, 0.04899, -0.08258), (0.2453, 0.09321, 0.003419), (0.2162, 0.0494, 0.08489), (0.2113, -0.04306, 0.08277), (0.2094, -0.0911, -0.001113), (0.2162, -0.04729, -0.08258), (0.2434, 0.04517, -0.08047)], [], [(0, 6, 11, 5), (5, 11, 10, 4), (4, 10, 9, 3), (3, 9, 8, 2), (2, 8, 7, 1), (1, 7, 6, 0), (8, 9, 10, 7), (7, 10, 11, 6), (2, 1, 4, 3), (1, 0, 5, 4)])
me_log_001.polygons.foreach_set('use_smooth', [True] * 10)
_uv = me_log_001.uv_layers.new(name='UVMap_0')
_uv.uv.foreach_set('vector', [0.8187, 0.9722, 0.8187, 0.9089, 0.8319, 0.9091, 0.8319, 0.973, 0.7529, 0.972, 0.7549, 0.9082, 0.7675, 0.9122, 0.766, 0.974, 0.766, 0.974, 0.7675, 0.9122, 0.7801, 0.9134, 0.7791, 0.9752, 0.7791, 0.9752, 0.7801, 0.9134, 0.7933, 0.9133, 0.7924, 0.9746, 0.7924, 0.9746, 0.7933, 0.9133, 0.806, 0.9128, 0.8055, 0.9729, 0.8055, 0.9729, 0.806, 0.9128, 0.8187, 0.9089, 0.8187, 0.9722, 0.7933, 0.9133, 0.7801, 0.9134, 0.7734, 0.9026, 0.7998, 0.9025, 0.7998, 0.9025, 0.7734, 0.9026, 0.7799, 0.8912, 0.7931, 0.891, 0.7924, 0.9746, 0.7995, 0.9857, 0.7731, 0.987, 0.7791, 0.9752, 0.7995, 0.9857, 0.7935, 0.9975, 0.7803, 0.9981, 0.7731, 0.987])
me_log_001.materials.append(mat_dungeon_props)
me_log_001.use_remesh_preserve_volume = False
me_log_001.use_remesh_preserve_attributes = False
me_log_001.use_mirror_vertex_groups = False
me_log_001.update()
me_log = bpy.data.meshes.new('log')
me_log.from_pydata([(-0.205, 0.04585, -0.06815), (-0.1102, 0.0942, 0.01559), (-0.09793, 0.04585, 0.08533), (-0.09793, -0.01949, 0.07535), (-0.1319, -0.06783, 0.01559), (-0.2259, -0.05083, -0.06815), (0.2131, 0.0456, -0.06384), (0.1345, 0.07999, 0.01559), (0.1126, 0.03345, 0.05741), (0.09639, -0.03784, 0.05716), (0.1345, -0.08061, 0.01559), (0.2178, -0.04062, -0.06343)], [], [(0, 6, 11, 5), (5, 11, 10, 4), (4, 10, 9, 3), (3, 9, 8, 2), (2, 8, 7, 1), (1, 7, 6, 0), (9, 10, 7), (7, 10, 11), (2, 1, 4, 3), (1, 0, 5, 4), (6, 7, 11), (8, 9, 7)])
me_log.polygons.foreach_set('use_smooth', [True] * 12)
_uv = me_log.uv_layers.new(name='UVMap_0')
_uv.uv.foreach_set('vector', [0.835, 0.9811, 0.8469, 0.9252, 0.8586, 0.927, 0.8474, 0.9867, 0.8474, 0.9867, 0.8586, 0.927, 0.8685, 0.9404, 0.8612, 0.9761, 0.8612, 0.9761, 0.8685, 0.9404, 0.8752, 0.9473, 0.8725, 0.974, 0.8725, 0.974, 0.8752, 0.9473, 0.8852, 0.947, 0.8814, 0.9759, 0.8814, 0.9759, 0.8852, 0.947, 0.894, 0.9447, 0.8929, 0.9782, 0.8929, 0.9782, 0.894, 0.9447, 0.906, 0.9341, 0.906, 0.9913, 0.8782, 0.9399, 0.8685, 0.9404, 0.8809, 0.9222, 0.8809, 0.9222, 0.8685, 0.9404, 0.8586, 0.927, 0.8787, 0.9835, 0.8742, 0.9943, 0.8612, 0.9761, 0.8727, 0.9768, 0.8742, 0.9943, 0.8559, 0.9972, 0.8474, 0.9867, 0.8612, 0.9761, 0.8656, 0.9175, 0.8809, 0.9222, 0.8586, 0.927, 0.8829, 0.9311, 0.8782, 0.9399, 0.8809, 0.9222])
me_log.materials.append(mat_dungeon_props)
me_log.use_remesh_preserve_volume = False
me_log.use_remesh_preserve_attributes = False
me_log.use_mirror_vertex_groups = False
me_log.update()

# ---- objects
ob_skull_collision = bpy.data.objects.new('skull_collision', me_skull_collision)
ob_sun = bpy.data.objects.new('Sun', light_sun)
ob_skull = bpy.data.objects.new('skull', me_skull)
ob_torax_collision = bpy.data.objects.new('torax_collision', me_torax_collision)
ob_torax = bpy.data.objects.new('torax', me_torax)
ob_bone = bpy.data.objects.new('bone', me_bone)
ob_shackles_collision = bpy.data.objects.new('shackles_collision', me_shackles_collision)
ob_shackles = bpy.data.objects.new('shackles', me_shackles)
ob_chest_collision = bpy.data.objects.new('chest_collision', me_chest_collision)
ob_chest = bpy.data.objects.new('chest', me_chest)
ob_barrel_collision = bpy.data.objects.new('barrel_collision', me_barrel_collision)
ob_barrel = bpy.data.objects.new('barrel', me_barrel)
ob_box_collision = bpy.data.objects.new('box_collision', me_box_collision)
ob_box = bpy.data.objects.new('box', me_box)
ob_board_collision = bpy.data.objects.new('board_collision', me_board_collision)
ob_board_02 = bpy.data.objects.new('board_02', me_board_02)
ob_board_03 = bpy.data.objects.new('board_03', me_board_03)
ob_board_01_collision = bpy.data.objects.new('board_01_collision', me_board_01_collision)
ob_board_01 = bpy.data.objects.new('board_01', me_board_01)
ob_log_001 = bpy.data.objects.new('log.001', me_log_001)
ob_log = bpy.data.objects.new('log', me_log)

# ---- transforms, parenting, visibility, modifiers, constraints
ob_skull_collision.location = (3.488e-05, 0.006557, 0.00624)
ob_skull_collision.rotation_euler = (0.0, -0.0, -0.7854)
ob_skull_collision.hide_render = True
ob_skull_collision.display_type = 'WIRE'
ob_skull_collision.lineart.crease_threshold = 0.0
ob_sun.location = (-1.446, -0.8781, 0.3055)
ob_sun.rotation_euler = (-0.2902, 0.9049, 3.338)
ob_sun.lineart.crease_threshold = 0.0
ob_skull.location = (1.008e-05, 0.001894, 0.001803)
ob_skull.lock_rotations_4d = False
ob_skull.empty_display_type = 'ARROWS'
ob_skull.lineart.crease_threshold = 0.0
ob_torax_collision.location = (1.118e-09, 0.0, 0.0)
ob_torax_collision.hide_render = True
ob_torax_collision.display_type = 'WIRE'
ob_torax_collision.show_wire = True
ob_torax_collision.lineart.crease_threshold = 0.0
ob_torax.location = (1.118e-09, 0.0, 0.0)
ob_torax.lineart.crease_threshold = 0.0
ob_bone.location = (1.118e-09, 0.0, 0.0)
ob_bone.lineart.crease_threshold = 0.0
ob_shackles_collision.location = (1.118e-09, 0.0, 0.0)
ob_shackles_collision.hide_render = True
ob_shackles_collision.display_type = 'WIRE'
ob_shackles_collision.lineart.crease_threshold = 0.0
ob_shackles.location = (0.0, 0.0, 0.0)
ob_shackles.lineart.crease_threshold = 0.0
ob_chest_collision.location = (1.118e-09, 0.0, 0.0)
ob_chest_collision.hide_render = True
ob_chest_collision.display_type = 'WIRE'
ob_chest_collision.lineart.crease_threshold = 0.0
ob_chest.location = (0.0, 0.0, 6.376e-09)
ob_chest.lineart.crease_threshold = 0.0
_m = ob_chest.modifiers.new('EdgeSplit', 'EDGE_SPLIT')
_m.use_edge_angle = False
ob_barrel_collision.location = (1.118e-09, 0.0, 0.0)
ob_barrel_collision.hide_render = True
ob_barrel_collision.display_type = 'WIRE'
ob_barrel_collision.lineart.crease_threshold = 0.0
ob_barrel.location = (0.0, 0.0, 6.376e-09)
ob_barrel.lineart.crease_threshold = 0.0
_m = ob_barrel.modifiers.new('EdgeSplit', 'EDGE_SPLIT')
_m.use_edge_angle = False
ob_box_collision.location = (0.0, 0.0, 6.931e-09)
ob_box_collision.hide_render = True
ob_box_collision.display_type = 'WIRE'
ob_box_collision.lineart.crease_threshold = 0.0
ob_box.location = (0.0, 0.0, 6.931e-09)
ob_box.lineart.crease_threshold = 0.0
ob_board_collision.location = (0.6561, 0.08787, 0.0)
ob_board_collision.hide_render = True
ob_board_collision.display_type = 'WIRE'
ob_board_collision.lineart.crease_threshold = 0.0
ob_board_02.location = (0.0, 0.0, 6.376e-09)
ob_board_02.lineart.crease_threshold = 0.0
ob_board_03.location = (0.0, 0.0, 6.376e-09)
ob_board_03.lineart.crease_threshold = 0.0
ob_board_01_collision.location = (0.6561, 0.08787, 6.376e-09)
ob_board_01_collision.hide_render = True
ob_board_01_collision.display_type = 'WIRE'
ob_board_01_collision.lineart.crease_threshold = 0.0
ob_board_01.location = (0.0, 0.0, 6.376e-09)
ob_board_01.lineart.crease_threshold = 0.0
ob_log_001.location = (0.0, 0.0, 0.0)
ob_log_001.lineart.crease_threshold = 0.0
ob_log.location = (0.0, 0.0, 0.0)
ob_log.lineart.crease_threshold = 0.0

# ---- collection membership
col_collection_1.objects.link(ob_skull_collision)
col_collection_1.objects.link(ob_sun)
col_collection_1.objects.link(ob_skull)
col_collection_2.objects.link(ob_torax_collision)
col_collection_2.objects.link(ob_sun)
col_collection_2.objects.link(ob_torax)
col_collection_3.objects.link(ob_sun)
col_collection_3.objects.link(ob_bone)
col_collection_4.objects.link(ob_shackles_collision)
col_collection_4.objects.link(ob_sun)
col_collection_4.objects.link(ob_shackles)
col_collection_5.objects.link(ob_chest_collision)
col_collection_5.objects.link(ob_sun)
col_collection_5.objects.link(ob_chest)
col_collection_6.objects.link(ob_barrel_collision)
col_collection_6.objects.link(ob_sun)
col_collection_6.objects.link(ob_barrel)
col_collection_7.objects.link(ob_box_collision)
col_collection_7.objects.link(ob_sun)
col_collection_7.objects.link(ob_box)
col_collection_8.objects.link(ob_board_collision)
col_collection_8.objects.link(ob_board_02)
col_collection_8.objects.link(ob_sun)
col_collection_9.objects.link(ob_board_collision)
col_collection_9.objects.link(ob_sun)
col_collection_9.objects.link(ob_board_03)
col_collection_10.objects.link(ob_board_01_collision)
col_collection_10.objects.link(ob_board_01)
col_collection_10.objects.link(ob_sun)
col_collection_11.objects.link(ob_log_001)
col_collection_11.objects.link(ob_sun)
col_collection_12.objects.link(ob_sun)
col_collection_12.objects.link(ob_log)
col_collection_13.objects.link(ob_sun)

# ---- scene / render settings (as saved in the file)
scene.frame_start = 1; scene.frame_end = 250; scene.frame_set(1)
scene.render.engine = 'BLENDER_EEVEE_NEXT'
scene.render.resolution_percentage = 50
scene.render.dither_intensity = 0.0
scene.cycles.use_denoising = False
scene.cycles.samples = 10
scene.cycles.sampling_pattern = 'TABULATED_SOBOL'
scene.cycles.light_sampling_threshold = 0.0
scene.cycles.use_adaptive_sampling = False
scene.cycles.use_light_tree = False
scene.cycles.blur_glossy = 0.0
scene.cycles.pixel_filter_type = 'GAUSSIAN'
scene.cycles.sample_clamp_indirect = 0.0
scene.view_settings.view_transform = 'Standard'
bpy.context.view_layer.update()

# ---- added for rendering (the .blend has no active camera): camera
cam_auto = bpy.data.cameras.new('AutoCamera')
cam_auto.lens = 50.0
cam_auto.sensor_width = 36.0
cam_auto.clip_end = 1000.0
ob_auto_camera = bpy.data.objects.new('AutoCamera', cam_auto)
scene.collection.objects.link(ob_auto_camera)
ob_auto_camera.location = (2.65831, -2.76495, 2.17119)
ob_auto_camera.rotation_euler = (1.09748, -7.21219e-08, 0.694738)
scene.camera = ob_auto_camera
bpy.context.view_layer.update()
